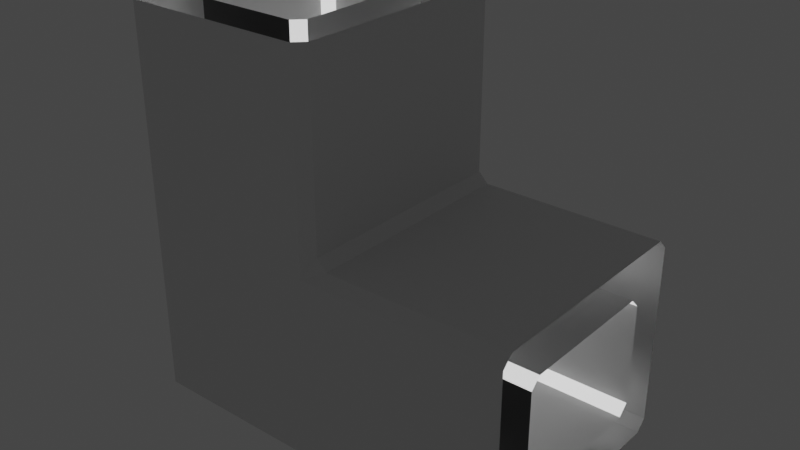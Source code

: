 # Source: HallwayTurn.blend  (saved by Blender 3.4.6; exported with 4.5.12 LTS)
import bpy
from mathutils import Matrix  # noqa: F401  (used for matrix-valued properties, if any)

bpy.ops.wm.read_factory_settings(use_empty=True)
scene = bpy.context.scene
scene.name = 'Scene'

# ---- collections
col_collection = bpy.data.collections.new('Collection'); scene.collection.children.link(col_collection)

# ---- materials (node trees are filled in below, after node groups)
mat_walls = bpy.data.materials.new('Walls')
mat_walls.use_transparent_shadow = False
mat_ground = bpy.data.materials.new('Ground')
mat_ground.use_transparent_shadow = False
mat_material_001 = bpy.data.materials.new('Material.001')
mat_material_001.use_transparent_shadow = False

# ---- material node trees
mat_walls.use_nodes = True; mat_walls.node_tree.nodes.clear()
_N = mat_walls.node_tree.nodes; _L = mat_walls.node_tree.links
n0 = _N.new('ShaderNodeBsdfPrincipled'); n0.name = 'Principled BSDF'; n0.location = (10, 300)
n0.distribution = 'GGX'
n0.subsurface_method = 'BURLEY'
n0.inputs[3].default_value = 1.45
n0.inputs[27].default_value = (0.0, 0.0, 0.0, 1.0)
n0.inputs[28].default_value = 1.0
n1 = _N.new('ShaderNodeOutputMaterial'); n1.name = 'Material Output'; n1.location = (300, 300)
_L.new(n0.outputs[0], n1.inputs[0])
n1.is_active_output = True
mat_ground.use_nodes = True; mat_ground.node_tree.nodes.clear()
_N = mat_ground.node_tree.nodes; _L = mat_ground.node_tree.links
n0 = _N.new('ShaderNodeBsdfPrincipled'); n0.name = 'Principled BSDF'; n0.location = (10, 300)
n0.distribution = 'GGX'
n0.subsurface_method = 'BURLEY'
n0.inputs[0].default_value = (0.056, 0.056, 0.056, 1.0)
n0.inputs[3].default_value = 1.45
n0.inputs[27].default_value = (0.0, 0.0, 0.0, 1.0)
n0.inputs[28].default_value = 1.0
n1 = _N.new('ShaderNodeOutputMaterial'); n1.name = 'Material Output'; n1.location = (300, 300)
_L.new(n0.outputs[0], n1.inputs[0])
n1.is_active_output = True
mat_material_001.use_nodes = True; mat_material_001.node_tree.nodes.clear()
_N = mat_material_001.node_tree.nodes; _L = mat_material_001.node_tree.links
n0 = _N.new('ShaderNodeBsdfPrincipled'); n0.name = 'Principled BSDF'; n0.location = (10, 300)
n0.distribution = 'GGX'
n0.subsurface_method = 'BURLEY'
n0.inputs[0].default_value = (1.0, 1.0, 1.0, 1.0)
n0.inputs[3].default_value = 1.45
n0.inputs[28].default_value = 1.0
n1 = _N.new('ShaderNodeOutputMaterial'); n1.name = 'Material Output'; n1.location = (300, 300)
_L.new(n0.outputs[0], n1.inputs[0])
n1.is_active_output = True

# ---- world
world_world = bpy.data.worlds.new('World'); scene.world = world_world
world_world.use_nodes = True; world_world.node_tree.nodes.clear()
_N = world_world.node_tree.nodes; _L = world_world.node_tree.links
n0 = _N.new('ShaderNodeOutputWorld'); n0.name = 'World Output'; n0.location = (300, 300)
n1 = _N.new('ShaderNodeBackground'); n1.name = 'Background'; n1.location = (10, 300)
n1.inputs[0].default_value = (0.05088, 0.05088, 0.05088, 1.0)
_L.new(n1.outputs[0], n0.inputs[0])
n0.is_active_output = True
world_world.color = (0.05088, 0.05088, 0.05088)
world_world.use_sun_shadow = False
world_world.sun_shadow_jitter_overblur = 0.0

# ---- meshes
me_cube_004 = bpy.data.meshes.new('Cube.004')
me_cube_004.from_pydata([(-2.5, 0.5, -0.5), (-1.5, -0.5, -0.5), (0.5, 1.5, -2.5), (-2.5, 0.5, 0.5), (-1.5, -0.5, 0.5), (0.5, 2.5, -2.5), (-1.5, -0.5, -1.5), (-2.5, 0.5, -1.5), (2.5, 1.5, -2.5), (-1.5, 0.5, -2.5), (2.5, 2.5, -2.5), (-1.5, -0.5, 1.5), (-2.5, 0.5, 1.5), (-1.5, -0.5, 2.5), (-2.5, 0.5, 2.5), (-2.5, 1.5, -0.5), (2.5, 2.5, 1.5), (2.5, 1.5, 1.5), (-2.5, 1.5, 0.5), (-2.5, 1.5, -1.5), (0.5, 0.5, 0.5), (-1.5, 1.5, -2.5), (0.5, -0.5, 2.5), (-2.5, 1.5, 1.5), (-1.5, 1.5, 2.5), (-2.5, 1.5, 2.5), (-2.5, 2.5, -0.5), (0.5, -0.5, 1.5), (-2.5, 2.5, 0.5), (-2.5, 2.5, -1.5), (-1.5, 2.5, -2.5), (0.5, 0.5, -2.5), (-2.5, 2.5, 1.5), (-1.5, 2.5, 2.5), (-2.5, 2.5, 2.5), (-2.5, 3.5, -0.5), (0.5, -0.5, -1.5), (-2.5, 3.5, 0.5), (-2.5, 3.5, -1.5), (-1.5, 3.5, -2.5), (0.5, 0.5, 2.5), (-2.5, 3.5, 1.5), (-1.5, 3.5, 2.5), (-2.5, 3.5, 2.5), (-2.5, 4.5, -0.5), (0.5, -0.5, 0.5), (-2.5, 4.5, 0.5), (-2.5, 4.5, -1.5), (0.5, -0.5, -0.5), (-1.5, 4.5, -2.5), (-2.5, 4.5, 1.5), (-2.5, 4.5, 2.5), (-1.5, 5.5, -0.5), (-1.5, 5.5, 0.5), (-1.5, 5.5, -1.5), (-1.5, 5.5, 1.5), (-1.5, 5.5, 2.5), (1.5, -0.5, -0.5), (-0.5, -0.5, -0.5), (-0.5, -0.5, 0.5), (-0.5, 0.5, 2.5), (0.5, 1.5, -1.5), (1.5, -0.5, -1.5), (-0.5, -0.5, -1.5), (-0.5, 0.5, -2.5), (-0.5, -0.5, 1.5), (-0.5, -0.5, 2.5), (-1.5, 2.5, 0.5), (1.5, -0.5, 0.5), (1.5, -0.5, 1.5), (-0.5, 2.5, -2.5), (-0.5, 1.5, -2.5), (1.5, -0.5, 2.5), (-0.5, 3.5, -2.5), (1.5, 2.5, 2.5), (1.5, 2.5, -2.5), (1.5, 1.5, 2.5), (-1.5, 1.5, 0.5), (-0.5, 4.5, 2.5), (1.5, 1.5, -2.5), (1.5, 0.5, -2.5), (-0.5, 5.5, 2.5), (-0.5, 4.5, -2.5), (-0.5, 5.5, -0.5), (-0.5, 5.5, 0.5), (-0.5, 5.5, -1.5), (-0.5, 5.5, 1.5), (2.5, -0.5, 1.5), (0.5, 3.5, -2.5), (2.5, 0.5, -2.5), (2.5, -0.5, -1.5), (0.5, 4.5, 2.5), (2.5, 0.5, 0.5), (2.5, -0.5, 0.5), (0.5, 5.5, 2.5), (2.5, -0.5, -0.5), (0.5, 4.5, -2.5), (2.5, 0.5, -0.5), (0.5, 5.5, -0.5), (0.5, 5.5, 0.5), (0.5, 5.5, -1.5), (0.5, 5.5, 1.5), (1.5, 3.5, -2.5), (1.5, 3.5, 2.5), (1.5, 5.5, 2.5), (1.5, 4.5, -2.5), (1.5, 5.5, -0.5), (1.5, 5.5, 0.5), (1.5, 5.5, -1.5), (1.5, 5.5, 1.5), (2.5, 1.5, -1.5), (2.5, 3.5, -2.5), (2.5, 2.5, -1.5), (2.5, 3.5, -1.5), (2.5, 3.5, 1.5), (2.5, 4.5, -0.5), (2.5, 4.5, 0.5), (2.5, 4.5, -2.5), (2.5, 5.5, -0.5), (2.5, 5.5, 0.5), (2.5, 5.5, -1.5), (2.5, 5.5, 1.5), (-1.5, 1.5, 1.5), (-1.5, 2.5, 1.5), (0.5, 0.5, -0.5), (0.5, 0.5, 1.5), (-1.5, 1.5, -0.5), (-0.5, 0.5, 1.5), (-1.5, 3.5, 1.5), (-0.5, 4.5, 1.5), (-1.5, 2.5, -0.5), (0.5, 4.5, 1.5), (0.5, 2.5, -1.5), (-0.5, 0.5, 0.5), (-1.5, 3.5, 0.5), (-0.5, 4.5, 0.5), (1.5, 0.5, 0.5), (0.5, 4.5, 0.5), (1.5, 4.5, 0.5), (-0.5, 0.5, -0.5), (-1.5, 3.5, -0.5), (-0.5, 4.5, -0.5), (1.5, 0.5, -0.5), (0.5, 4.5, -0.5), (1.5, 4.5, -0.5), (-0.5, 1.5, -1.5), (-0.5, 3.5, -1.5), (-0.5, 2.5, -1.5), (1.5, 1.5, -1.5), (1.5, 2.5, -1.5), (0.5, 3.5, -1.5), (1.5, 3.5, -1.5), (-2.5, 1.5, 3.5), (-2.5, 0.5, 3.5), (-1.5, 1.5, 3.5), (-1.5, -0.5, 3.5), (-1.5, 2.5, 3.5), (0.5, 0.5, 3.5), (0.5, -0.5, 3.5), (2.5, 2.5, 3.5), (2.5, 1.5, 3.5), (2.5, 0.5, 3.5), (-2.5, 2.5, 3.5), (-2.5, 4.5, 3.5), (-2.5, 3.5, 3.5), (-0.5, 0.5, 3.5), (-1.5, 5.5, 3.5), (-0.5, 5.5, 3.5), (-1.5, 3.5, 3.5), (-0.5, 4.5, 3.5), (-0.5, -0.5, 3.5), (1.5, 1.5, 3.5), (1.5, -0.5, 3.5), (1.5, 2.5, 3.5), (0.5, 5.5, 3.5), (0.5, 4.5, 3.5), (1.5, 5.5, 3.5), (2.5, 4.5, 3.5), (1.5, 3.5, 3.5), (2.5, 3.5, 3.5), (-2.5, 1.5, 4.5), (-2.5, 0.5, 4.5), (-1.5, 1.5, 4.5), (-1.5, -0.5, 4.5), (-1.5, 2.5, 4.5), (0.5, 0.5, 4.5), (0.5, -0.5, 4.5), (2.5, 2.5, 4.5), (2.5, 1.5, 4.5), (2.5, 0.5, 4.5), (-2.5, 2.5, 4.5), (-2.5, 4.5, 4.5), (-2.5, 3.5, 4.5), (-0.5, 0.5, 4.5), (-1.5, 5.5, 4.5), (-0.5, 5.5, 4.5), (-1.5, 3.5, 4.5), (-0.5, 4.5, 4.5), (-0.5, -0.5, 4.5), (1.5, 1.5, 4.5), (1.5, -0.5, 4.5), (1.5, 2.5, 4.5), (0.5, 5.5, 4.5), (0.5, 4.5, 4.5), (1.5, 5.5, 4.5), (2.5, 4.5, 4.5), (1.5, 3.5, 4.5), (2.5, 3.5, 4.5), (-2.5, 1.5, 5.5), (-2.5, 0.5, 5.5), (-1.5, 1.5, 5.5), (-1.5, -0.5, 5.5), (-1.5, 2.5, 5.5), (0.5, 0.5, 5.5), (0.5, -0.5, 5.5), (2.5, 2.5, 5.5), (2.5, 1.5, 5.5), (2.5, 0.5, 5.5), (-2.5, 2.5, 5.5), (-2.5, 4.5, 5.5), (-2.5, 3.5, 5.5), (-0.5, 0.5, 5.5), (-1.5, 5.5, 5.5), (-0.5, 5.5, 5.5), (-1.5, 3.5, 5.5), (-0.5, 4.5, 5.5), (-0.5, -0.5, 5.5), (1.5, 1.5, 5.5), (1.5, -0.5, 5.5), (1.5, 2.5, 5.5), (0.5, 5.5, 5.5), (0.5, 4.5, 5.5), (1.5, 5.5, 5.5), (2.5, 4.5, 5.5), (1.5, 3.5, 5.5), (2.5, 3.5, 5.5), (-2.5, 1.5, 6.5), (-2.5, 0.5, 6.5), (-1.5, 1.5, 6.5), (-1.5, -0.5, 6.5), (-1.5, 2.5, 6.5), (0.5, 0.5, 6.5), (0.5, -0.5, 6.5), (2.5, 2.5, 6.5), (2.5, 1.5, 6.5), (2.5, 0.5, 6.5), (-2.5, 2.5, 6.5), (-2.5, 4.5, 6.5), (-2.5, 3.5, 6.5), (-0.5, 0.5, 6.5), (-1.5, 5.5, 6.5), (-0.5, 5.5, 6.5), (-1.5, 3.5, 6.5), (-0.5, 4.5, 6.5), (-0.5, -0.5, 6.5), (1.5, 1.5, 6.5), (1.5, -0.5, 6.5), (1.5, 2.5, 6.5), (0.5, 5.5, 6.5), (0.5, 4.5, 6.5), (1.5, 5.5, 6.5), (2.5, 4.5, 6.5), (1.5, 3.5, 6.5), (2.5, 3.5, 6.5), (3.5, 1.5, -1.5), (3.5, 0.5, -2.5), (3.5, 1.5, -2.5), (3.5, 1.5, 1.5), (3.5, 1.5, 2.5), (3.5, 2.5, -2.5), (3.5, 2.5, 1.5), (3.5, 2.5, 2.5), (3.5, -0.5, 1.5), (3.5, 0.5, 2.5), (3.5, -0.5, 0.5), (3.5, 0.5, 0.5), (3.5, -0.5, -1.5), (3.5, -0.5, -0.5), (3.5, 0.5, -0.5), (3.5, 3.5, -2.5), (3.5, 2.5, -1.5), (3.5, 3.5, -1.5), (3.5, 3.5, 2.5), (3.5, 4.5, 2.5), (3.5, 3.5, 1.5), (3.5, 4.5, -0.5), (3.5, 4.5, 0.5), (3.5, 4.5, -2.5), (3.5, 5.5, -0.5), (3.5, 5.5, 0.5), (3.5, 5.5, -1.5), (3.5, 5.5, 1.5), (4.5, 1.5, -1.5), (4.5, 0.5, -2.5), (4.5, 1.5, -2.5), (4.5, 1.5, 1.5), (4.5, 1.5, 2.5), (4.5, 2.5, -2.5), (4.5, 2.5, 1.5), (4.5, 2.5, 2.5), (4.5, -0.5, 1.5), (4.5, 0.5, 2.5), (4.5, -0.5, 0.5), (4.5, 0.5, 0.5), (4.5, -0.5, -1.5), (4.5, -0.5, -0.5), (4.5, 0.5, -0.5), (4.5, 3.5, -2.5), (4.5, 2.5, -1.5), (4.5, 3.5, -1.5), (4.5, 3.5, 2.5), (4.5, 4.5, 2.5), (4.5, 3.5, 1.5), (4.5, 4.5, -0.5), (4.5, 4.5, 0.5), (4.5, 4.5, -2.5), (4.5, 5.5, -0.5), (4.5, 5.5, 0.5), (4.5, 5.5, -1.5), (4.5, 5.5, 1.5), (5.5, 1.5, -1.5), (5.5, 0.5, -2.5), (5.5, 1.5, -2.5), (5.5, 1.5, 1.5), (5.5, 1.5, 2.5), (5.5, 2.5, -2.5), (5.5, 2.5, 1.5), (5.5, 2.5, 2.5), (5.5, -0.5, 1.5), (5.5, 0.5, 2.5), (5.5, -0.5, 0.5), (5.5, 0.5, 0.5), (5.5, -0.5, -1.5), (5.5, -0.5, -0.5), (5.5, 0.5, -0.5), (5.5, 3.5, -2.5), (5.5, 2.5, -1.5), (5.5, 3.5, -1.5), (5.5, 3.5, 2.5), (5.5, 4.5, 2.5), (5.5, 3.5, 1.5), (5.5, 4.5, -0.5), (5.5, 4.5, 0.5), (5.5, 4.5, -2.5), (5.5, 5.5, -0.5), (5.5, 5.5, 0.5), (5.5, 5.5, -1.5), (5.5, 5.5, 1.5), (6.5, 1.5, -1.5), (6.5, 0.5, -2.5), (6.5, 1.5, -2.5), (6.5, 1.5, 1.5), (6.5, 1.5, 2.5), (6.5, 2.5, -2.5), (6.5, 2.5, 1.5), (6.5, 2.5, 2.5), (6.5, -0.5, 1.5), (6.5, 0.5, 2.5), (6.5, -0.5, 0.5), (6.5, 0.5, 0.5), (6.5, -0.5, -1.5), (6.5, -0.5, -0.5), (6.5, 0.5, -0.5), (6.5, 3.5, -2.5), (6.5, 2.5, -1.5), (6.5, 3.5, -1.5), (6.5, 3.5, 2.5), (6.5, 4.5, 2.5), (6.5, 3.5, 1.5), (6.5, 4.5, -0.5), (6.5, 4.5, 0.5), (6.5, 4.5, -2.5), (6.5, 5.5, -0.5), (6.5, 5.5, 0.5), (6.5, 5.5, -1.5), (6.5, 5.5, 1.5), (-2.5, -0.25, -0.5), (-2.25, -0.5, -0.5), (-2.25, -0.5, 0.5), (-2.5, -0.25, 0.5), (-2.5, -0.25, -1.5), (-2.25, -0.5, -1.5), (-1.5, -0.25, -2.5), (-1.5, -0.5, -2.25), (-2.25, -0.5, -2.25), (-2.5, -0.25, -2.25), (-2.25, -0.25, -2.5), (-2.5, 0.5, -2.25), (-2.25, 0.5, -2.5), (-2.25, -0.5, 1.5), (-2.5, -0.25, 1.5), (-1.5, 0.75, 2.5), (-1.25, 0.5, 2.5), (-2.25, -0.5, 2.5), (-2.5, -0.25, 2.5), (-2.25, 1.5, -2.5), (-2.5, 1.5, -2.25), (0.5, -0.25, -2.5), (0.5, -0.5, -2.25), (-2.5, 2.5, -2.25), (-2.25, 2.5, -2.5), (0.5, 0.5, -1.25), (0.5, 0.75, -1.5), (-2.5, 3.5, -2.25), (-2.25, 3.5, -2.5), (2.75, 2.5, 2.5), (2.5, 2.5, 2.75), (-2.5, 4.5, -2.25), (-2.25, 4.5, -2.5), (2.75, -0.25, 2.5), (2.5, -0.25, 2.75), (2.25, -0.5, 2.25), (-1.25, 4.5, 2.5), (-1.5, 4.25, 2.5), (-2.25, 5.5, -0.5), (-2.5, 5.25, -0.5), (-2.5, 5.25, 0.5), (-2.25, 5.5, 0.5), (-2.25, 5.5, -1.5), (-2.5, 5.25, -1.5), (-2.25, 5.25, -2.5), (-2.5, 5.25, -2.25), (-2.25, 5.5, -2.25), (-1.5, 5.25, -2.5), (-1.5, 5.5, -2.25), (-2.5, 5.25, 1.5), (-2.25, 5.5, 1.5), (-2.25, 5.5, 2.5), (-2.5, 5.25, 2.5), (1.5, -0.25, -2.5), (1.5, -0.5, -2.25), (-0.5, -0.25, -2.5), (-0.5, -0.5, -2.25), (1.5, 0.75, 2.5), (1.25, 0.5, 2.5), (-0.5, 5.5, -2.25), (-0.5, 5.25, -2.5), (2.5, 0.75, 1.5), (2.5, 0.5, 1.25), (2.5, -0.25, -2.5), (2.5, -0.5, -2.25), (2.5, 0.75, -1.5), (2.5, 0.5, -1.25), (2.5, 1.5, 2.75), (2.75, 1.5, 2.5), (-1.25, 0.5, 0.5), (-1.5, 0.75, 0.5), (2.75, 0.5, 2.5), (2.5, 0.5, 2.75), (0.5, 5.5, -2.25), (0.5, 5.25, -2.5), (1.25, 4.5, 2.5), (1.5, 4.25, 2.5), (1.5, 5.5, -2.25), (1.5, 5.25, -2.5), (2.5, 3.5, 2.75), (2.75, 3.5, 2.5), (2.75, 4.5, 2.5), (2.5, 4.5, 2.75), (2.75, 5.25, 2.5), (2.25, 5.5, 2.25), (2.5, 5.25, 2.75), (2.5, 4.5, -1.25), (2.5, 4.25, -1.5), (2.5, 4.25, 1.5), (2.5, 4.5, 1.25), (2.5, 5.5, -2.25), (2.5, 5.25, -2.5), (-1.25, 0.5, 1.5), (-1.5, 0.75, 1.5), (-1.25, 0.5, -0.5), (-1.5, 0.75, -0.5), (-1.5, 4.25, 1.5), (-1.25, 4.5, 1.5), (1.5, 0.75, 1.75), (1.75, 0.75, 1.5), (1.25, 0.5, 1.25), (1.5, 1.5, 1.75), (1.75, 1.5, 1.5), (1.5, 2.5, 1.75), (1.75, 2.5, 1.5), (1.5, 4.25, 1.75), (1.25, 4.5, 1.25), (1.75, 4.25, 1.5), (1.75, 3.5, 1.5), (1.5, 3.5, 1.75), (-1.5, 4.25, 0.5), (-1.25, 4.5, 0.5), (-1.25, 2.5, -1.5), (-1.5, 2.5, -1.25), (-1.5, 1.5, -1.25), (-1.25, 1.5, -1.5), (-1.25, 0.75, -1.5), (-1.5, 0.75, -1.25), (-1.25, 0.5, -1.25), (-1.5, 4.25, -0.5), (-1.25, 4.5, -0.5), (-0.5, 0.5, -1.25), (-0.5, 0.75, -1.5), (-1.5, 3.5, -1.25), (-1.25, 3.5, -1.5), (-1.25, 4.5, -1.25), (-1.5, 4.25, -1.25), (-1.25, 4.25, -1.5), (-0.5, 4.25, -1.5), (-0.5, 4.5, -1.25), (1.5, 0.75, -1.5), (1.5, 0.5, -1.25), (0.5, 4.25, -1.5), (0.5, 4.5, -1.25), (1.5, 4.5, -1.25), (1.5, 4.25, -1.5), (-1.25, 0.5, 3.5), (-1.5, 0.75, 3.5), (-2.25, -0.5, 3.5), (-2.5, -0.25, 3.5), (2.5, -0.25, 3.5), (2.25, -0.5, 3.5), (-1.25, 4.5, 3.5), (-1.5, 4.25, 3.5), (-2.5, 5.25, 3.5), (-2.25, 5.5, 3.5), (1.25, 0.5, 3.5), (1.5, 0.75, 3.5), (1.5, 4.25, 3.5), (1.25, 4.5, 3.5), (2.5, 5.25, 3.5), (2.25, 5.5, 3.5), (-1.5, 0.75, 4.5), (-1.25, 0.5, 4.5), (-2.25, -0.5, 4.5), (-2.5, -0.25, 4.5), (2.25, -0.5, 4.5), (2.5, -0.25, 4.5), (-1.25, 4.5, 4.5), (-1.5, 4.25, 4.5), (-2.5, 5.25, 4.5), (-2.25, 5.5, 4.5), (1.25, 0.5, 4.5), (1.5, 0.75, 4.5), (1.25, 4.5, 4.5), (1.5, 4.25, 4.5), (2.25, 5.5, 4.5), (2.5, 5.25, 4.5), (-1.5, 0.75, 5.5), (-1.25, 0.5, 5.5), (-2.5, -0.25, 5.5), (-2.25, -0.5, 5.5), (2.5, -0.25, 5.5), (2.25, -0.5, 5.5), (-1.5, 4.25, 5.5), (-1.25, 4.5, 5.5), (-2.5, 5.25, 5.5), (-2.25, 5.5, 5.5), (1.25, 0.5, 5.5), (1.5, 0.75, 5.5), (1.5, 4.25, 5.5), (1.25, 4.5, 5.5), (2.5, 5.25, 5.5), (2.25, 5.5, 5.5), (-1.5, 0.75, 6.5), (-1.25, 0.5, 6.5), (-2.25, -0.5, 6.5), (-2.5, -0.25, 6.5), (2.25, -0.5, 6.5), (2.5, -0.25, 6.5), (-1.25, 4.5, 6.5), (-1.5, 4.25, 6.5), (-2.25, 5.5, 6.5), (-2.5, 5.25, 6.5), (1.5, 0.75, 6.5), (1.25, 0.5, 6.5), (1.5, 4.25, 6.5), (1.25, 4.5, 6.5), (2.25, 5.5, 6.5), (2.5, 5.25, 6.5), (-2.5, 1.5, 7.25), (-2.5, 0.5, 7.25), (-1.5, 0.75, 7.25), (-1.25, 0.5, 7.25), (-1.5, 1.5, 7.25), (-1.5, -0.5, 7.25), (-2.25, -0.5, 7.25), (-2.5, -0.25, 7.25), (-1.5, 2.5, 7.25), (0.5, 0.5, 7.25), (0.5, -0.5, 7.25), (2.5, 2.5, 7.25), (2.5, 1.5, 7.25), (2.5, 0.5, 7.25), (2.25, -0.5, 7.25), (2.5, -0.25, 7.25), (-2.5, 2.5, 7.25), (-2.5, 4.5, 7.25), (-2.5, 3.5, 7.25), (-0.5, 0.5, 7.25), (-1.5, 5.5, 7.25), (-0.5, 5.5, 7.25), (-1.5, 3.5, 7.25), (-1.5, 4.25, 7.25), (-1.25, 4.5, 7.25), (-0.5, 4.5, 7.25), (-0.5, -0.5, 7.25), (-2.25, 5.5, 7.25), (-2.5, 5.25, 7.25), (1.25, 0.5, 7.25), (1.5, 0.75, 7.25), (1.5, 1.5, 7.25), (1.5, -0.5, 7.25), (1.5, 2.5, 7.25), (0.5, 5.5, 7.25), (0.5, 4.5, 7.25), (1.5, 5.5, 7.25), (1.5, 4.25, 7.25), (1.25, 4.5, 7.25), (2.5, 5.25, 7.25), (2.25, 5.5, 7.25), (2.5, 4.5, 7.25), (1.5, 3.5, 7.25), (2.5, 3.5, 7.25), (3.5, 0.5, -1.25), (3.5, 0.75, -1.5), (3.5, -0.5, 2.25), (3.5, -0.25, 2.5), (3.5, 0.75, 1.5), (3.5, 0.5, 1.25), (3.5, -0.25, -2.5), (3.5, -0.5, -2.25), (3.5, 5.25, 2.5), (3.5, 5.5, 2.25), (3.5, 4.25, -1.5), (3.5, 4.5, -1.25), (3.5, 4.5, 1.25), (3.5, 4.25, 1.5), (3.5, 5.5, -2.25), (3.5, 5.25, -2.5), (4.5, 0.5, -1.25), (4.5, 0.75, -1.5), (4.5, -0.25, 2.5), (4.5, -0.5, 2.25), (4.5, 0.5, 1.25), (4.5, 0.75, 1.5), (4.5, -0.25, -2.5), (4.5, -0.5, -2.25), (4.5, 5.5, 2.25), (4.5, 5.25, 2.5), (4.5, 4.25, -1.5), (4.5, 4.5, -1.25), (4.5, 4.5, 1.25), (4.5, 4.25, 1.5), (4.5, 5.25, -2.5), (4.5, 5.5, -2.25), (5.5, 0.75, -1.5), (5.5, 0.5, -1.25), (5.5, -0.5, 2.25), (5.5, -0.25, 2.5), (5.5, 0.75, 1.5), (5.5, 0.5, 1.25), (5.5, -0.25, -2.5), (5.5, -0.5, -2.25), (5.5, 5.25, 2.5), (5.5, 5.5, 2.25), (5.5, 4.25, -1.5), (5.5, 4.5, -1.25), (5.5, 4.5, 1.25), (5.5, 4.25, 1.5), (5.5, 5.5, -2.25), (5.5, 5.25, -2.5), (6.5, 0.5, -1.25), (6.5, 0.75, -1.5), (6.5, -0.5, 2.25), (6.5, -0.25, 2.5), (6.5, 0.75, 1.5), (6.5, 0.5, 1.25), (6.5, -0.5, -2.25), (6.5, -0.25, -2.5), (6.5, 5.25, 2.5), (6.5, 5.5, 2.25), (6.5, 4.5, -1.25), (6.5, 4.25, -1.5), (6.5, 4.25, 1.5), (6.5, 4.5, 1.25), (6.5, 5.5, -2.25), (6.5, 5.25, -2.5), (7.25, 1.5, -1.5), (7.25, 0.5, -1.25), (7.25, 0.75, -1.5), (7.25, 0.5, -2.5), (7.25, 1.5, -2.5), (7.25, 1.5, 1.5), (7.25, 1.5, 2.5), (7.25, 2.5, -2.5), (7.25, 2.5, 1.5), (7.25, 2.5, 2.5), (7.25, -0.5, 2.25), (7.25, -0.25, 2.5), (7.25, -0.5, 1.5), (7.25, 0.5, 1.25), (7.25, 0.75, 1.5), (7.25, 0.5, 2.5), (7.25, -0.5, 0.5), (7.25, 0.5, 0.5), (7.25, -0.5, -1.5), (7.25, -0.25, -2.5), (7.25, -0.5, -2.25), (7.25, -0.5, -0.5), (7.25, 0.5, -0.5), (7.25, 3.5, -2.5), (7.25, 2.5, -1.5), (7.25, 3.5, -1.5), (7.25, 3.5, 2.5), (7.25, 4.5, 2.5), (7.25, 3.5, 1.5), (7.25, 4.5, -0.5), (7.25, 4.5, 0.5), (7.25, 5.25, 2.5), (7.25, 5.5, 2.25), (7.25, 4.25, -1.5), (7.25, 4.5, -1.25), (7.25, 4.5, -2.5), (7.25, 4.25, 1.5), (7.25, 4.5, 1.25), (7.25, 5.5, -0.5), (7.25, 5.5, 0.5), (7.25, 5.5, -1.5), (7.25, 5.5, -2.25), (7.25, 5.25, -2.5), (7.25, 5.5, 1.5)], [], [(17, 16, 270, 267), (117, 467, 635, 287), (378, 4, 11, 389), (376, 0, 7, 380), (3, 12, 23, 18), (444, 447, 273, 268), (1, 4, 378, 377), (406, 455, 179, 159), (379, 3, 0, 376), (382, 9, 64, 431), (386, 388, 9, 382), (0, 3, 18, 15), (380, 7, 387, 385), (16, 114, 284, 270), (6, 381, 384, 383), (3, 379, 390, 12), (78, 412, 473, 129), (435, 85, 100, 449), (391, 24, 154, 513), (12, 390, 394, 14), (7, 0, 15, 19), (89, 8, 266, 265), (413, 42, 128, 472), (6, 383, 432, 63), (453, 108, 120, 466), (396, 19, 29, 399), (52, 53, 84, 83), (55, 426, 427, 56), (387, 7, 19, 396), (12, 14, 25, 23), (389, 11, 13, 393), (39, 49, 82, 73), (434, 40, 157, 522), (72, 69, 87, 411), (429, 80, 89, 439), (55, 56, 81, 86), (124, 142, 507, 401), (26, 28, 37, 35), (23, 25, 34, 32), (33, 24, 122, 123), (18, 23, 32, 28), (36, 398, 430, 62), (19, 15, 26, 29), (74, 76, 171, 173), (15, 18, 28, 26), (60, 40, 125, 127), (54, 52, 83, 85), (403, 38, 47, 407), (35, 37, 46, 44), (47, 44, 415, 419), (1, 6, 63, 58), (32, 34, 43, 41), (13, 11, 65, 66), (28, 32, 41, 37), (30, 400, 404, 39), (29, 26, 35, 38), (459, 457, 283, 628), (4, 1, 58, 59), (407, 47, 419, 421), (414, 52, 54, 418), (34, 25, 152, 162), (44, 46, 416, 415), (21, 30, 70, 71), (11, 4, 59, 65), (41, 43, 51, 50), (53, 55, 86, 84), (37, 41, 50, 46), (443, 406, 159, 160), (38, 35, 44, 47), (53, 52, 414, 417), (53, 417, 426, 55), (49, 423, 436, 82), (46, 50, 425, 416), (50, 51, 428, 425), (9, 21, 71, 64), (424, 54, 85, 435), (9, 388, 395, 21), (56, 427, 521, 166), (30, 39, 73, 70), (418, 54, 424, 422), (411, 87, 272, 622), (58, 63, 36, 48), (92, 438, 625, 275), (433, 76, 477, 474), (81, 56, 166, 167), (86, 81, 94, 101), (65, 59, 45, 27), (71, 70, 5, 2), (42, 413, 519, 168), (84, 86, 101, 99), (73, 82, 96, 88), (412, 78, 169, 518), (82, 436, 450, 96), (64, 71, 2, 31), (85, 83, 98, 100), (42, 33, 123, 128), (83, 84, 99, 98), (397, 31, 80, 429), (478, 480, 16, 17), (66, 65, 27, 22), (59, 58, 48, 45), (399, 29, 38, 403), (70, 73, 88, 5), (480, 484, 114, 16), (43, 34, 162, 164), (452, 103, 178, 524), (428, 51, 163, 520), (431, 64, 31, 397), (101, 94, 104, 109), (63, 432, 398, 36), (2, 5, 75, 79), (40, 434, 476, 125), (99, 101, 109, 107), (103, 452, 481, 485), (31, 2, 79, 80), (88, 96, 105, 102), (96, 450, 454, 105), (45, 48, 57, 68), (100, 98, 106, 108), (27, 45, 68, 69), (98, 99, 107, 106), (48, 36, 62, 57), (91, 78, 129, 131), (22, 27, 69, 72), (5, 88, 102, 75), (75, 102, 111, 10), (451, 91, 131, 482), (457, 456, 282, 283), (25, 14, 153, 152), (24, 33, 156, 154), (121, 460, 629, 291), (72, 411, 517, 172), (57, 62, 90, 95), (13, 66, 170, 155), (107, 109, 121, 119), (102, 105, 117, 111), (76, 433, 523, 171), (105, 454, 467, 117), (79, 75, 10, 8), (68, 57, 95, 93), (108, 106, 118, 120), (40, 60, 165, 157), (106, 107, 119, 118), (69, 68, 93, 87), (22, 72, 172, 158), (62, 430, 440, 90), (80, 79, 8, 89), (120, 118, 288, 290), (95, 90, 276, 277), (118, 119, 289, 288), (455, 458, 177, 179), (511, 151, 113, 463), (110, 441, 621, 264), (442, 97, 278, 620), (507, 142, 97, 442), (149, 148, 110, 112), (466, 120, 290, 634), (439, 89, 265, 626), (112, 110, 264, 280), (111, 117, 287, 279), (131, 129, 135, 137), (468, 127, 133, 445), (486, 134, 140, 495), (125, 476, 136, 20), (151, 149, 112, 113), (465, 116, 286, 632), (129, 473, 487, 135), (445, 133, 139, 470), (463, 113, 281, 630), (76, 74, 479, 477), (128, 123, 67, 134), (127, 125, 20, 133), (60, 392, 512, 165), (24, 391, 469, 122), (133, 20, 124, 139), (138, 144, 115, 116), (137, 135, 141, 143), (138, 137, 143, 144), (67, 77, 126, 130), (488, 491, 145, 147), (114, 464, 633, 284), (482, 138, 116, 465), (122, 469, 446, 77), (135, 487, 496, 141), (449, 100, 108, 453), (482, 131, 137, 138), (74, 103, 485, 479), (123, 122, 77, 67), (61, 402, 506, 148), (90, 440, 627, 276), (504, 146, 150, 508), (508, 150, 151, 511), (503, 500, 146, 504), (437, 17, 267, 624), (142, 136, 92, 97), (500, 488, 147, 146), (141, 496, 501, 505), (470, 139, 497, 494), (472, 128, 134, 486), (148, 506, 441, 110), (134, 67, 130, 140), (20, 136, 142, 124), (495, 140, 499, 502), (130, 126, 490, 489), (143, 141, 505, 509), (140, 130, 489, 499), (144, 143, 509, 510), (139, 124, 401, 497), (147, 145, 61, 132), (146, 147, 132, 150), (132, 61, 148, 149), (513, 154, 182, 528), (39, 404, 408, 49), (150, 132, 149, 151), (491, 492, 498, 145), (145, 498, 402, 61), (177, 526, 543, 205), (520, 163, 191, 536), (174, 167, 195, 202), (153, 515, 531, 181), (518, 169, 197, 534), (173, 171, 199, 201), (528, 182, 210, 544), (167, 166, 194, 195), (165, 512, 529, 193), (514, 155, 183, 530), (152, 153, 181, 180), (158, 172, 200, 186), (163, 164, 192, 191), (527, 176, 204, 542), (522, 157, 185, 538), (162, 152, 180, 190), (159, 179, 207, 187), (171, 523, 539, 199), (456, 405, 271, 282), (49, 408, 420, 423), (109, 104, 460, 121), (447, 409, 623, 273), (392, 60, 127, 468), (14, 394, 515, 153), (77, 446, 471, 126), (91, 451, 525, 175), (94, 81, 167, 174), (460, 104, 176, 527), (21, 395, 400, 30), (78, 91, 175, 169), (33, 42, 168, 156), (51, 43, 164, 163), (103, 74, 173, 178), (104, 94, 174, 176), (393, 13, 155, 514), (66, 22, 158, 170), (191, 192, 220, 219), (544, 210, 238, 560), (538, 185, 213, 554), (190, 180, 208, 218), (187, 207, 235, 215), (199, 539, 555, 227), (541, 206, 234, 556), (207, 205, 233, 235), (542, 204, 232, 559), (200, 532, 549, 228), (204, 202, 230, 232), (188, 187, 215, 216), (194, 537, 553, 222), (189, 188, 216, 217), (196, 535, 550, 224), (192, 190, 218, 220), (198, 186, 214, 226), (183, 198, 226, 211), (169, 175, 203, 197), (178, 173, 201, 206), (516, 161, 189, 533), (157, 165, 193, 185), (156, 168, 196, 184), (154, 156, 184, 182), (155, 170, 198, 183), (170, 158, 186, 198), (164, 162, 190, 192), (168, 519, 535, 196), (161, 160, 188, 189), (166, 521, 537, 194), (160, 159, 187, 188), (176, 174, 202, 204), (172, 517, 532, 200), (524, 178, 206, 541), (179, 177, 205, 207), (175, 525, 540, 203), (224, 550, 567, 252), (220, 218, 246, 248), (226, 214, 242, 254), (211, 226, 254, 239), (210, 212, 240, 238), (212, 224, 252, 240), (213, 221, 249, 241), (548, 217, 245, 565), (234, 229, 257, 262), (225, 231, 259, 253), (559, 232, 260, 574), (552, 219, 247, 569), (230, 223, 251, 258), (209, 546, 563, 237), (551, 225, 253, 566), (229, 227, 255, 257), (233, 558, 575, 261), (223, 222, 250, 251), (186, 200, 228, 214), (180, 181, 209, 208), (530, 183, 211, 547), (193, 529, 545, 221), (195, 194, 222, 223), (205, 543, 558, 233), (201, 199, 227, 229), (534, 197, 225, 551), (181, 531, 546, 209), (202, 195, 223, 230), (536, 191, 219, 552), (203, 540, 557, 231), (197, 203, 231, 225), (206, 201, 229, 234), (533, 189, 217, 548), (185, 193, 221, 213), (184, 196, 224, 212), (182, 184, 212, 210), (566, 253, 601, 600), (262, 257, 609, 618), (246, 236, 576, 592), (249, 561, 579, 595), (562, 239, 581, 582), (244, 243, 587, 588), (574, 260, 612, 616), (571, 241, 585, 605), (236, 237, 577, 576), (245, 244, 588, 589), (255, 570, 606, 607), (259, 573, 614, 611), (264, 621, 637, 292), (572, 262, 618, 613), (256, 564, 590, 608), (217, 216, 244, 245), (222, 553, 568, 250), (216, 215, 243, 244), (232, 230, 258, 260), (228, 549, 564, 256), (556, 234, 262, 572), (235, 233, 261, 263), (231, 557, 573, 259), (227, 555, 570, 255), (215, 235, 263, 243), (218, 208, 236, 246), (554, 213, 241, 571), (560, 238, 580, 578), (219, 220, 248, 247), (214, 228, 256, 242), (208, 209, 237, 236), (547, 211, 239, 562), (221, 545, 561, 249), (258, 251, 597, 610), (238, 240, 584, 580), (240, 252, 598, 584), (251, 250, 596, 597), (254, 242, 586, 602), (253, 259, 611, 601), (263, 261, 617, 619), (248, 246, 592, 594), (243, 263, 619, 587), (237, 563, 583, 577), (569, 247, 593, 604), (261, 575, 615, 617), (257, 255, 607, 609), (260, 258, 610, 612), (565, 245, 589, 591), (241, 249, 595, 585), (239, 254, 602, 581), (242, 256, 608, 586), (247, 248, 594, 593), (252, 567, 599, 598), (250, 568, 603, 596), (287, 635, 650, 315), (268, 273, 301, 296), (270, 284, 312, 298), (267, 270, 298, 295), (290, 288, 316, 318), (266, 269, 297, 294), (288, 289, 317, 316), (622, 272, 300, 639), (283, 282, 310, 311), (632, 286, 314, 648), (277, 276, 304, 305), (634, 290, 318, 651), (628, 283, 311, 645), (280, 264, 292, 308), (265, 266, 294, 293), (279, 287, 315, 307), (626, 265, 293, 642), (620, 278, 306, 636), (405, 444, 268, 271), (410, 448, 161, 516), (119, 121, 291, 289), (113, 112, 280, 281), (448, 443, 160, 161), (115, 462, 631, 285), (116, 115, 285, 286), (126, 471, 493, 490), (458, 461, 526, 177), (97, 92, 275, 278), (144, 510, 462, 115), (8, 10, 269, 266), (475, 478, 17, 437), (93, 95, 277, 274), (87, 93, 274, 272), (10, 111, 279, 269), (484, 483, 464, 114), (136, 476, 438, 92), (651, 318, 346, 666), (319, 644, 661, 347), (308, 292, 320, 336), (293, 294, 322, 321), (307, 315, 343, 335), (642, 293, 321, 658), (636, 306, 334, 653), (312, 649, 665, 340), (297, 307, 335, 325), (641, 295, 323, 656), (304, 643, 659, 332), (648, 314, 342, 664), (300, 302, 330, 328), (646, 309, 337, 662), (303, 640, 657, 331), (320, 652, 669, 348), (302, 305, 333, 330), (314, 313, 341, 342), (271, 268, 296, 299), (282, 271, 299, 310), (289, 291, 319, 317), (273, 623, 638, 301), (281, 280, 308, 309), (278, 275, 303, 306), (285, 631, 647, 313), (286, 285, 313, 314), (274, 277, 305, 302), (292, 637, 652, 320), (275, 625, 640, 303), (291, 629, 644, 319), (272, 274, 302, 300), (630, 281, 309, 646), (276, 627, 643, 304), (624, 267, 295, 641), (269, 279, 307, 297), (284, 633, 649, 312), (330, 333, 361, 358), (342, 341, 369, 370), (341, 663, 678, 369), (334, 331, 359, 362), (337, 336, 364, 365), (329, 655, 671, 357), (345, 347, 375, 373), (338, 327, 355, 366), (327, 324, 352, 355), (348, 669, 686, 684), (324, 329, 357, 352), (326, 340, 368, 354), (323, 326, 354, 351), (346, 344, 372, 374), (322, 325, 353, 350), (344, 345, 373, 372), (654, 328, 356, 670), (339, 338, 366, 367), (305, 304, 332, 333), (313, 647, 663, 341), (311, 310, 338, 339), (639, 300, 328, 654), (316, 317, 345, 344), (294, 297, 325, 322), (318, 316, 344, 346), (295, 298, 326, 323), (298, 312, 340, 326), (296, 301, 329, 324), (315, 650, 667, 343), (299, 296, 324, 327), (310, 299, 327, 338), (317, 319, 347, 345), (301, 638, 655, 329), (309, 308, 336, 337), (306, 303, 331, 334), (645, 311, 339, 660), (366, 355, 693, 710), (355, 352, 690, 693), (373, 375, 727, 723), (374, 372, 722, 724), (670, 356, 696, 694), (681, 370, 714, 721), (363, 371, 719, 707), (682, 374, 724, 725), (676, 367, 711, 715), (350, 353, 691, 688), (675, 349, 687, 703), (668, 362, 706, 685), (368, 680, 720, 712), (666, 346, 374, 682), (331, 657, 673, 359), (347, 661, 677, 375), (328, 330, 358, 356), (662, 337, 365, 679), (332, 659, 674, 360), (656, 323, 351, 672), (325, 335, 363, 353), (340, 665, 680, 368), (653, 334, 362, 668), (658, 321, 349, 675), (335, 343, 371, 363), (321, 322, 350, 349), (336, 320, 348, 364), (660, 339, 367, 676), (343, 667, 683, 371), (333, 332, 360, 361), (664, 342, 370, 681), (356, 358, 700, 696), (349, 350, 688, 687), (358, 361, 705, 700), (351, 354, 692, 689), (354, 368, 712, 692), (370, 369, 713, 714), (365, 364, 708, 709), (372, 373, 723, 722), (353, 363, 707, 691), (371, 683, 726, 719), (352, 357, 699, 690), (357, 671, 695, 699), (367, 366, 710, 711), (361, 360, 702, 705), (369, 678, 718, 713), (362, 359, 701, 706), (364, 348, 684, 708), (359, 673, 697, 701), (375, 677, 716, 727), (679, 365, 709, 717), (360, 674, 704, 702), (672, 351, 689, 698), (384, 385, 386), (409, 410, 411), (420, 421, 422), (459, 460, 461), (474, 475, 476), (481, 482, 483), (492, 493, 494), (501, 502, 503), (377, 378, 379, 376), (376, 380, 381, 377), (383, 384, 386, 382), (385, 387, 388, 386), (384, 381, 380, 385), (378, 389, 390, 379), (434, 522, 523, 433), (389, 393, 394, 390), (396, 399, 400, 395), (406, 443, 444, 405), (387, 396, 395, 388), (399, 403, 404, 400), (448, 410, 409, 447), (428, 520, 521, 427), (392, 468, 469, 391), (452, 524, 525, 451), (403, 407, 408, 404), (424, 435, 436, 423), (417, 414, 415, 416), (419, 415, 414, 418), (422, 424, 423, 420), (418, 422, 421, 419), (426, 417, 416, 425), (427, 426, 425, 428), (407, 421, 420, 408), (382, 431, 432, 383), (473, 412, 413, 472), (450, 436, 435, 449), (398, 432, 431, 397), (447, 444, 443, 448), (631, 462, 463, 630), (397, 429, 430, 398), (476, 434, 433, 474), (481, 452, 451, 482), (454, 450, 449, 453), (467, 454, 453, 466), (440, 430, 429, 439), (442, 620, 621, 441), (456, 457, 458, 455), (465, 632, 633, 464), (455, 406, 405, 456), (457, 459, 461, 458), (439, 626, 627, 440), (474, 477, 478, 475), (480, 478, 477, 479), (487, 473, 472, 486), (446, 469, 468, 445), (485, 481, 483, 484), (484, 480, 479, 485), (489, 490, 491, 488), (492, 491, 490, 493), (511, 463, 462, 510), (496, 487, 486, 495), (471, 446, 445, 470), (482, 465, 464, 483), (475, 437, 438, 476), (501, 496, 495, 502), (493, 471, 470, 494), (441, 506, 507, 442), (498, 492, 494, 497), (500, 503, 502, 499), (505, 501, 503, 504), (499, 489, 488, 500), (509, 505, 504, 508), (497, 401, 402, 498), (510, 509, 508, 511), (401, 507, 506, 402), (513, 528, 529, 512), (527, 542, 543, 526), (522, 538, 539, 523), (520, 536, 537, 521), (412, 518, 519, 413), (517, 411, 410, 516), (526, 461, 460, 527), (512, 392, 391, 513), (515, 394, 393, 514), (541, 556, 557, 540), (553, 537, 536, 552), (533, 548, 549, 532), (518, 534, 535, 519), (531, 515, 514, 530), (540, 525, 524, 541), (516, 533, 532, 517), (573, 557, 556, 572), (563, 546, 547, 562), (551, 566, 567, 550), (575, 558, 559, 574), (555, 539, 538, 554), (542, 559, 558, 543), (528, 544, 545, 529), (534, 551, 550, 535), (546, 531, 530, 547), (574, 616, 615, 575), (569, 604, 603, 568), (606, 570, 571, 605), (572, 613, 614, 573), (590, 564, 565, 591), (548, 565, 564, 549), (568, 553, 552, 569), (570, 555, 554, 571), (544, 560, 561, 545), (560, 578, 579, 561), (566, 600, 599, 567), (583, 563, 562, 582), (647, 631, 630, 646), (632, 648, 649, 633), (626, 642, 643, 627), (620, 636, 637, 621), (411, 622, 623, 409), (635, 467, 466, 634), (459, 628, 629, 460), (625, 438, 437, 624), (665, 649, 648, 664), (657, 640, 641, 656), (646, 662, 663, 647), (661, 644, 645, 660), (639, 654, 655, 638), (651, 666, 667, 650), (650, 635, 634, 651), (638, 623, 622, 639), (628, 645, 644, 629), (640, 625, 624, 641), (683, 667, 666, 682), (669, 652, 653, 668), (636, 653, 652, 637), (642, 658, 659, 643), (718, 678, 679, 717), (675, 703, 704, 674), (668, 685, 686, 669), (720, 680, 681, 721), (671, 655, 654, 670), (660, 676, 677, 661), (662, 679, 678, 663), (673, 657, 656, 672), (680, 665, 664, 681), (658, 675, 674, 659), (726, 683, 682, 725), (695, 671, 670, 694), (676, 715, 716, 677), (697, 673, 672, 698), (1, 377, 381, 6)])
me_cube_004.polygons.foreach_set('material_index', [0, 0, 0, 0, 0, 0, 0, 0, 0, 0, 0, 0, 0, 0, 0, 0, 0, 0, 0, 0, 0, 0, 0, 0, 0, 0, 0, 0, 0, 0, 0, 0, 1, 0, 0, 0, 1, 0, 0, 0, 0, 0, 0, 0, 0, 1, 0, 0, 0, 0, 0, 0, 0, 0, 0, 0, 0, 0, 0, 0, 0, 0, 0, 0, 0, 0, 0, 0, 0, 0, 0, 0, 0, 0, 0, 0, 0, 0, 0, 0, 0, 0, 1, 0, 0, 0, 0, 0, 0, 0, 0, 0, 0, 0, 0, 0, 0, 0, 0, 0, 0, 0, 0, 0, 0, 0, 0, 0, 0, 0, 0, 1, 0, 0, 0, 0, 0, 0, 0, 0, 0, 0, 0, 0, 0, 0, 0, 0, 0, 0, 0, 0, 0, 0, 0, 0, 0, 0, 0, 0, 0, 1, 0, 0, 0, 0, 0, 0, 0, 0, 0, 0, 0, 1, 1, 0, 0, 0, 0, 0, 0, 1, 0, 1, 0, 0, 0, 1, 0, 0, 0, 1, 1, 0, 1, 0, 0, 0, 0, 0, 0, 0, 0, 0, 0, 0, 0, 0, 0, 0, 0, 0, 0, 0, 1, 0, 0, 1, 0, 0, 0, 1, 0, 0, 0, 0, 0, 1, 0, 0, 0, 0, 0, 0, 0, 0, 0, 0, 0, 0, 0, 0, 0, 0, 1, 0, 0, 0, 0, 0, 1, 0, 0, 0, 0, 0, 0, 0, 1, 0, 0, 0, 0, 0, 0, 0, 0, 0, 0, 0, 0, 0, 0, 0, 1, 0, 0, 0, 0, 0, 0, 0, 0, 0, 0, 0, 0, 0, 0, 0, 0, 0, 0, 1, 0, 0, 0, 0, 0, 0, 0, 0, 0, 0, 0, 0, 0, 0, 0, 0, 0, 0, 0, 0, 1, 0, 0, 0, 0, 0, 0, 0, 0, 0, 0, 0, 0, 0, 0, 1, 0, 0, 0, 0, 0, 0, 0, 0, 0, 0, 0, 1, 0, 0, 0, 0, 0, 1, 0, 0, 0, 1, 0, 0, 0, 0, 0, 0, 0, 0, 0, 0, 0, 0, 0, 0, 0, 0, 0, 0, 1, 0, 0, 0, 0, 0, 1, 0, 0, 0, 0, 0, 0, 0, 0, 0, 0, 0, 0, 0, 0, 0, 1, 0, 0, 0, 0, 0, 0, 0, 0, 0, 0, 0, 0, 0, 0, 0, 0, 0, 0, 0, 0, 0, 0, 1, 0, 0, 0, 0, 0, 0, 0, 0, 0, 1, 0, 0, 0, 0, 0, 0, 0, 1, 0, 0, 0, 0, 0, 0, 1, 0, 0, 0, 0, 0, 0, 0, 1, 0, 0, 0, 0, 0, 0, 0, 0, 1, 0, 0, 0, 0, 1, 0, 0, 0, 0, 0, 0, 0, 0, 0, 0, 1, 0, 0, 0, 0, 0, 0, 0, 0, 0, 0, 0, 0, 0, 0, 0, 0, 0, 0, 0, 0, 0, 0, 0, 0, 0, 0, 0, 0, 0, 0, 1, 0, 0, 0, 0, 0, 0, 0, 0, 0, 0, 0, 0, 1, 0, 0, 1, 0, 0, 0, 0, 0, 0, 0, 1, 0, 0, 0, 0, 0, 0, 0, 0, 0, 0, 0, 0, 0, 0, 0, 0, 0, 0, 0, 0, 0, 0, 0, 1, 0, 1, 0, 0, 0, 0, 0, 0, 0, 0, 2, 2, 2, 2, 0, 0, 0, 0, 0, 0, 2, 0, 0, 0, 0, 0, 0, 0, 2, 2, 0, 0, 0, 0, 0, 0, 0, 0, 0, 0, 2, 0, 0, 0, 2, 0, 2, 2, 0, 0, 0, 2, 0, 2, 0, 0, 0, 2, 2, 2, 2, 2, 2, 2, 2, 2, 2, 2, 2, 2, 2, 2, 2, 2, 2, 2, 2, 2, 2, 2, 2, 2, 0, 2, 0, 2, 0, 0, 2, 0, 2, 0, 0, 2, 0, 2, 0, 2, 0, 2, 0, 2, 0, 2, 2, 0, 0, 0, 2, 2, 0, 0, 0, 2, 2, 2, 2, 0, 2, 2, 0, 2, 0, 0, 0, 2, 2, 2, 2, 0, 0, 0, 0, 0, 0, 2, 0, 2, 2, 0, 2, 0, 2, 2, 0, 0, 2, 2, 2, 0, 0, 0, 0, 2, 0])
_uv = me_cube_004.uv_layers.new(name='UVMap')
_uv.uv.foreach_set('vector', [0.625, 0.5, 0.625, 0.5, 0.625, 0.5, 0.625, 0.5, 0.625, 0.25, 0.625, 0.25, 0.625, 0.25, 0.625, 0.25, 0.375, 0.6875, 0.375, 0.5, 0.375, 0.5, 0.375, 0.6875, 0.4375, 1.0, 0.625, 1.0, 0.625, 1.0, 0.4375, 1.0, 0.625, 0.75, 0.625, 0.75, 0.625, 0.75, 0.625, 0.75, 0.625, 0.5, 0.625, 0.5, 0.625, 0.5, 0.625, 0.5, 0.125, 0.5, 0.375, 0.5, 0.375, 0.6875, 0.125, 0.6875, 0.625, 0.5, 0.625, 0.5, 0.625, 0.5, 0.625, 0.5, 0.4375, 0.75, 0.625, 0.75, 0.625, 1.0, 0.4375, 1.0, 0.4375, 0.25, 0.625, 0.25, 0.625, 0.25, 0.4375, 0.25, 0.4375, 0.0625, 0.625, 0.0625, 0.625, 0.25, 0.4375, 0.25, 0.625, 1.0, 0.625, 0.75, 0.625, 0.75, 0.625, 1.0, 0.4375, 1.0, 0.625, 1.0, 0.625, 1.0, 0.4375, 1.0, 0.625, 0.5, 0.625, 0.5, 0.625, 0.5, 0.625, 0.5, 0.125, 0.5, 0.125, 0.6875, 0.125, 0.6875, 0.125, 0.5, 0.625, 0.75, 0.4375, 0.75, 0.4375, 0.75, 0.625, 0.75, 0.625, 0.5, 0.625, 0.5, 0.625, 0.5, 0.625, 0.5, 0.875, 0.5, 0.875, 0.5, 0.875, 0.5, 0.875, 0.5, 0.625, 0.5, 0.625, 0.5, 0.625, 0.5, 0.625, 0.5, 0.625, 0.75, 0.4375, 0.75, 0.4375, 0.75, 0.625, 0.75, 0.625, 1.0, 0.625, 1.0, 0.625, 1.0, 0.625, 1.0, 0.625, 0.25, 0.625, 0.25, 0.625, 0.25, 0.625, 0.25, 0.625, 0.5, 0.625, 0.5, 0.625, 0.5, 0.625, 0.5, 0.125, 0.5, 0.125, 0.5, 0.125, 0.5, 0.125, 0.5, 0.875, 0.5, 0.875, 0.5, 0.875, 0.5, 0.875, 0.5, 0.625, 1.0, 0.625, 1.0, 0.625, 1.0, 0.625, 1.0, 0.875, 0.5, 0.625, 0.5, 0.625, 0.5, 0.875, 0.5, 0.625, 0.5, 0.625, 0.6875, 0.625, 0.6875, 0.625, 0.5, 0.625, 1.0, 0.625, 1.0, 0.625, 1.0, 0.625, 1.0, 0.625, 0.75, 0.625, 0.75, 0.625, 0.75, 0.625, 0.75, 0.375, 0.6875, 0.375, 0.5, 0.375, 0.5, 0.375, 0.6875, 0.625, 0.25, 0.625, 0.25, 0.625, 0.25, 0.625, 0.25, 0.625, 0.5, 0.625, 0.5, 0.625, 0.5, 0.625, 0.5, 0.375, 0.5, 0.375, 0.5, 0.375, 0.5, 0.375, 0.5, 0.4375, 0.25, 0.625, 0.25, 0.625, 0.25, 0.4375, 0.25, 0.625, 0.5, 0.625, 0.5, 0.625, 0.5, 0.625, 0.5, 0.625, 0.5, 0.625, 0.5, 0.625, 0.5, 0.625, 0.5, 0.625, 1.0, 0.625, 0.75, 0.625, 0.75, 0.625, 1.0, 0.625, 0.75, 0.625, 0.75, 0.625, 0.75, 0.625, 0.75, 0.625, 0.5, 0.625, 0.5, 0.625, 0.5, 0.625, 0.5, 0.625, 0.75, 0.625, 0.75, 0.625, 0.75, 0.625, 0.75, 0.125, 0.5, 0.125, 0.5, 0.125, 0.5, 0.125, 0.5, 0.625, 1.0, 0.625, 1.0, 0.625, 1.0, 0.625, 1.0, 0.625, 0.5, 0.625, 0.5, 0.625, 0.5, 0.625, 0.5, 0.625, 1.0, 0.625, 0.75, 0.625, 0.75, 0.625, 1.0, 0.625, 0.5, 0.625, 0.5, 0.625, 0.5, 0.625, 0.5, 0.875, 0.5, 0.875, 0.5, 0.875, 0.5, 0.875, 0.5, 0.625, 1.0, 0.625, 1.0, 0.625, 1.0, 0.625, 1.0, 0.625, 1.0, 0.625, 0.75, 0.625, 0.75, 0.625, 1.0, 0.625, 1.0, 0.625, 1.0, 0.625, 1.0, 0.625, 1.0, 0.125, 0.5, 0.125, 0.5, 0.125, 0.5, 0.125, 0.5, 0.625, 0.75, 0.625, 0.75, 0.625, 0.75, 0.625, 0.75, 0.375, 0.5, 0.375, 0.5, 0.375, 0.5, 0.375, 0.5, 0.625, 0.75, 0.625, 0.75, 0.625, 0.75, 0.625, 0.75, 0.625, 0.25, 0.625, 0.0625, 0.625, 0.0625, 0.625, 0.25, 0.625, 1.0, 0.625, 1.0, 0.625, 1.0, 0.625, 1.0, 0.625, 0.5, 0.625, 0.5, 0.625, 0.5, 0.625, 0.5, 0.375, 0.5, 0.125, 0.5, 0.125, 0.5, 0.375, 0.5, 0.625, 1.0, 0.625, 1.0, 0.625, 1.0, 0.625, 1.0, 0.875, 0.6875, 0.875, 0.5, 0.875, 0.5, 0.875, 0.6875, 0.625, 0.75, 0.625, 0.75, 0.625, 0.75, 0.625, 0.75, 0.625, 1.0, 0.625, 0.75, 0.625, 0.75, 0.625, 1.0, 0.625, 0.25, 0.625, 0.25, 0.625, 0.25, 0.625, 0.25, 0.375, 0.5, 0.375, 0.5, 0.375, 0.5, 0.375, 0.5, 0.625, 0.75, 0.625, 0.75, 0.625, 0.75, 0.625, 0.75, 0.625, 0.5, 0.625, 0.5, 0.625, 0.5, 0.625, 0.5, 0.625, 0.75, 0.625, 0.75, 0.625, 0.75, 0.625, 0.75, 0.625, 0.5, 0.625, 0.5, 0.625, 0.5, 0.625, 0.5, 0.625, 1.0, 0.625, 1.0, 0.625, 1.0, 0.625, 1.0, 0.625, 0.5, 0.875, 0.5, 0.875, 0.6875, 0.625, 0.6875, 0.625, 0.5, 0.625, 0.6875, 0.625, 0.6875, 0.625, 0.5, 0.625, 0.25, 0.625, 0.25, 0.625, 0.25, 0.625, 0.25, 0.625, 0.75, 0.625, 0.75, 0.625, 0.75, 0.625, 0.75, 0.625, 0.75, 0.625, 0.75, 0.625, 0.75, 0.625, 0.75, 0.625, 0.25, 0.625, 0.25, 0.625, 0.25, 0.625, 0.25, 0.875, 0.5, 0.875, 0.5, 0.875, 0.5, 0.875, 0.5, 0.625, 0.25, 0.625, 0.0625, 0.625, 0.0625, 0.625, 0.25, 0.625, 0.5, 0.625, 0.6875, 0.625, 0.6875, 0.625, 0.5, 0.625, 0.25, 0.625, 0.25, 0.625, 0.25, 0.625, 0.25, 0.875, 0.6875, 0.875, 0.5, 0.875, 0.5, 0.875, 0.6875, 0.375, 0.5, 0.375, 0.5, 0.375, 0.5, 0.375, 0.5, 0.125, 0.5, 0.125, 0.5, 0.125, 0.5, 0.125, 0.5, 0.625, 0.5, 0.625, 0.5, 0.625, 0.5, 0.625, 0.5, 0.625, 0.5, 0.625, 0.5, 0.625, 0.5, 0.625, 0.5, 0.625, 0.5, 0.625, 0.5, 0.625, 0.5, 0.625, 0.5, 0.625, 0.5, 0.625, 0.5, 0.625, 0.5, 0.625, 0.5, 0.375, 0.5, 0.375, 0.5, 0.375, 0.5, 0.375, 0.5, 0.625, 0.25, 0.625, 0.25, 0.625, 0.25, 0.625, 0.25, 0.625, 0.5, 0.625, 0.5, 0.625, 0.5, 0.625, 0.5, 0.625, 0.5, 0.625, 0.5, 0.625, 0.5, 0.625, 0.5, 0.625, 0.25, 0.625, 0.25, 0.625, 0.25, 0.625, 0.25, 0.625, 0.5, 0.625, 0.5, 0.625, 0.5, 0.625, 0.5, 0.625, 0.25, 0.625, 0.25, 0.625, 0.25, 0.625, 0.25, 0.625, 0.25, 0.625, 0.25, 0.625, 0.25, 0.625, 0.25, 0.875, 0.5, 0.875, 0.5, 0.875, 0.5, 0.875, 0.5, 0.625, 0.5, 0.625, 0.5, 0.625, 0.5, 0.625, 0.5, 0.875, 0.5, 0.625, 0.5, 0.625, 0.5, 0.875, 0.5, 0.4375, 0.25, 0.625, 0.25, 0.625, 0.25, 0.4375, 0.25, 0.625, 0.5, 0.625, 0.5, 0.625, 0.5, 0.625, 0.5, 0.375, 0.5, 0.375, 0.5, 0.375, 0.5, 0.375, 0.5, 0.375, 0.5, 0.125, 0.5, 0.125, 0.5, 0.375, 0.5, 0.625, 1.0, 0.625, 1.0, 0.625, 1.0, 0.625, 1.0, 0.625, 0.25, 0.625, 0.25, 0.625, 0.25, 0.625, 0.25, 0.625, 0.5, 0.625, 0.5, 0.625, 0.5, 0.625, 0.5, 0.625, 0.75, 0.625, 0.75, 0.625, 0.75, 0.625, 0.75, 0.625, 0.5, 0.625, 0.5, 0.625, 0.5, 0.625, 0.5, 0.625, 0.75, 0.625, 0.75, 0.625, 0.75, 0.625, 0.75, 0.4375, 0.25, 0.625, 0.25, 0.625, 0.25, 0.4375, 0.25, 0.625, 0.5, 0.625, 0.5, 0.625, 0.5, 0.625, 0.5, 0.125, 0.5, 0.125, 0.5, 0.125, 0.5, 0.125, 0.5, 0.625, 0.25, 0.625, 0.25, 0.625, 0.25, 0.625, 0.25, 0.625, 0.5, 0.625, 0.5, 0.625, 0.5, 0.625, 0.5, 0.625, 0.5, 0.625, 0.5, 0.625, 0.5, 0.625, 0.5, 0.625, 0.5, 0.625, 0.5, 0.625, 0.5, 0.625, 0.5, 0.625, 0.25, 0.625, 0.25, 0.625, 0.25, 0.625, 0.25, 0.625, 0.25, 0.625, 0.25, 0.625, 0.25, 0.625, 0.25, 0.625, 0.25, 0.625, 0.25, 0.625, 0.25, 0.625, 0.25, 0.375, 0.5, 0.125, 0.5, 0.125, 0.5, 0.375, 0.5, 0.875, 0.5, 0.875, 0.5, 0.875, 0.5, 0.875, 0.5, 0.375, 0.5, 0.375, 0.5, 0.375, 0.5, 0.375, 0.5, 0.875, 0.5, 0.625, 0.5, 0.625, 0.5, 0.875, 0.5, 0.125, 0.5, 0.125, 0.5, 0.125, 0.5, 0.125, 0.5, 0.625, 0.5, 0.625, 0.5, 0.625, 0.5, 0.625, 0.5, 0.375, 0.5, 0.375, 0.5, 0.375, 0.5, 0.375, 0.5, 0.625, 0.25, 0.625, 0.25, 0.625, 0.25, 0.625, 0.25, 0.625, 0.25, 0.625, 0.25, 0.625, 0.25, 0.625, 0.25, 0.625, 0.5, 0.625, 0.5, 0.625, 0.5, 0.625, 0.5, 0.625, 0.5, 0.625, 0.5, 0.625, 0.5, 0.625, 0.5, 0.625, 0.75, 0.625, 0.75, 0.625, 0.75, 0.625, 0.75, 0.625, 0.5, 0.625, 0.5, 0.625, 0.5, 0.625, 0.5, 0.625, 0.5, 0.625, 0.5, 0.625, 0.5, 0.625, 0.5, 0.375, 0.5, 0.375, 0.5, 0.375, 0.5, 0.375, 0.5, 0.125, 0.5, 0.125, 0.5, 0.125, 0.5, 0.125, 0.5, 0.375, 0.5, 0.375, 0.5, 0.375, 0.5, 0.375, 0.5, 0.625, 0.5, 0.625, 0.5, 0.625, 0.5, 0.625, 0.5, 0.625, 0.25, 0.625, 0.25, 0.625, 0.25, 0.625, 0.25, 0.625, 0.5, 0.625, 0.5, 0.625, 0.5, 0.625, 0.5, 0.625, 0.25, 0.625, 0.25, 0.625, 0.25, 0.625, 0.25, 0.625, 0.25, 0.625, 0.25, 0.625, 0.25, 0.625, 0.25, 0.375, 0.5, 0.125, 0.5, 0.125, 0.5, 0.375, 0.5, 0.875, 0.5, 0.875, 0.5, 0.875, 0.5, 0.875, 0.5, 0.625, 0.5, 0.625, 0.5, 0.625, 0.5, 0.625, 0.5, 0.875, 0.5, 0.625, 0.5, 0.625, 0.5, 0.875, 0.5, 0.375, 0.5, 0.375, 0.5, 0.375, 0.5, 0.375, 0.5, 0.375, 0.5, 0.375, 0.5, 0.375, 0.5, 0.375, 0.5, 0.125, 0.5, 0.125, 0.5, 0.125, 0.5, 0.125, 0.5, 0.625, 0.25, 0.625, 0.25, 0.625, 0.25, 0.625, 0.25, 0.875, 0.5, 0.875, 0.5, 0.875, 0.5, 0.875, 0.5, 0.125, 0.5, 0.125, 0.5, 0.125, 0.5, 0.125, 0.5, 0.875, 0.5, 0.625, 0.5, 0.625, 0.5, 0.875, 0.5, 0.625, 0.5, 0.625, 0.5, 0.625, 0.5, 0.625, 0.5, 0.625, 0.5, 0.625, 0.5, 0.625, 0.25, 0.625, 0.25, 0.625, 0.25, 0.625, 0.25, 0.625, 0.25, 0.625, 0.25, 0.625, 0.25, 0.625, 0.25, 0.625, 0.25, 0.625, 0.25, 0.625, 0.5, 0.625, 0.5, 0.625, 0.25, 0.625, 0.25, 0.625, 0.5, 0.625, 0.5, 0.625, 0.25, 0.625, 0.25, 0.875, 0.5, 0.875, 0.5, 0.875, 0.5, 0.875, 0.5, 0.4375, 0.25, 0.625, 0.25, 0.625, 0.25, 0.4375, 0.25, 0.625, 0.25, 0.625, 0.25, 0.625, 0.25, 0.625, 0.25, 0.625, 0.25, 0.625, 0.25, 0.625, 0.25, 0.625, 0.25, 0.625, 0.5, 0.625, 0.5, 0.625, 0.5, 0.625, 0.5, 0.625, 0.5, 0.625, 0.5, 0.625, 0.5, 0.625, 0.5, 0.625, 0.5, 0.625, 0.5, 0.625, 0.5, 0.625, 0.5, 0.625, 0.5, 0.625, 0.5, 0.625, 0.5, 0.625, 0.5, 0.625, 0.5, 0.625, 0.5, 0.625, 0.25, 0.625, 0.25, 0.625, 0.5, 0.625, 0.5, 0.625, 0.5, 0.625, 0.5, 0.625, 0.5, 0.625, 0.5, 0.625, 0.5, 0.625, 0.5, 0.625, 0.5, 0.625, 0.5, 0.625, 0.5, 0.625, 0.5, 0.625, 0.25, 0.625, 0.25, 0.625, 0.25, 0.625, 0.25, 0.625, 0.5, 0.625, 0.5, 0.625, 0.5, 0.625, 0.5, 0.625, 0.5, 0.625, 0.5, 0.625, 0.5, 0.625, 0.5, 0.625, 0.5, 0.625, 0.5, 0.625, 0.5, 0.625, 0.5, 0.625, 0.5, 0.625, 0.5, 0.625, 0.5, 0.625, 0.5, 0.625, 0.5, 0.625, 0.5, 0.625, 0.5, 0.625, 0.5, 0.625, 0.5, 0.625, 0.5, 0.625, 0.5, 0.625, 0.5, 0.625, 0.5, 0.625, 0.5, 0.625, 0.25, 0.625, 0.5, 0.625, 0.5, 0.625, 0.5, 0.625, 0.5, 0.625, 0.5, 0.625, 0.5, 0.625, 0.5, 0.625, 0.5, 0.625, 0.5, 0.625, 0.5, 0.625, 0.5, 0.625, 0.5, 0.625, 0.5, 0.625, 0.5, 0.625, 0.5, 0.625, 0.5, 0.625, 0.5, 0.625, 0.5, 0.625, 0.5, 0.625, 0.5, 0.625, 0.5, 0.625, 0.5, 0.625, 0.5, 0.625, 0.5, 0.625, 0.5, 0.625, 0.5, 0.625, 0.5, 0.625, 0.5, 0.625, 0.5, 0.625, 0.5, 0.625, 0.5, 0.625, 0.5, 0.625, 0.5, 0.875, 0.5, 0.875, 0.5, 0.875, 0.5, 0.875, 0.5, 0.625, 0.5, 0.625, 0.5, 0.625, 0.5, 0.625, 0.5, 0.625, 0.5, 0.625, 0.5, 0.625, 0.5, 0.625, 0.5, 0.625, 0.5, 0.625, 0.5, 0.625, 0.5, 0.625, 0.5, 0.625, 0.5, 0.625, 0.5, 0.625, 0.5, 0.625, 0.5, 0.125, 0.5, 0.125, 0.5, 0.125, 0.5, 0.125, 0.5, 0.625, 0.5, 0.625, 0.5, 0.625, 0.5, 0.625, 0.5, 0.625, 0.5, 0.625, 0.5, 0.625, 0.5, 0.625, 0.5, 0.625, 0.5, 0.625, 0.5, 0.625, 0.5, 0.625, 0.5, 0.625, 0.5, 0.625, 0.5, 0.625, 0.5, 0.625, 0.5, 0.625, 0.5, 0.625, 0.5, 0.625, 0.5, 0.625, 0.25, 0.625, 0.5, 0.625, 0.5, 0.625, 0.5, 0.625, 0.5, 0.625, 0.5, 0.625, 0.5, 0.625, 0.5, 0.625, 0.5, 0.625, 0.5, 0.625, 0.5, 0.625, 0.5, 0.625, 0.5, 0.625, 0.5, 0.625, 0.5, 0.625, 0.5, 0.625, 0.5, 0.625, 0.5, 0.625, 0.5, 0.625, 0.25, 0.625, 0.25, 0.625, 0.5, 0.625, 0.5, 0.625, 0.5, 0.625, 0.5, 0.625, 0.5, 0.625, 0.5, 0.625, 0.5, 0.625, 0.5, 0.625, 0.5, 0.625, 0.5, 0.625, 0.5, 0.625, 0.5, 0.625, 0.5, 0.625, 0.5, 0.625, 0.5, 0.625, 0.5, 0.625, 0.5, 0.625, 0.5, 0.625, 0.5, 0.625, 0.5, 0.625, 0.5, 0.625, 0.5, 0.625, 0.5, 0.625, 0.5, 0.625, 0.5, 0.625, 0.5, 0.625, 0.5, 0.625, 0.5, 0.625, 0.5, 0.625, 0.5, 0.625, 0.5, 0.625, 0.5, 0.625, 0.5, 0.625, 0.5, 0.625, 0.5, 0.625, 0.5, 0.625, 0.5, 0.625, 0.5, 0.625, 0.5, 0.625, 0.5, 0.625, 0.5, 0.625, 0.5, 0.625, 0.5, 0.625, 0.5, 0.625, 0.5, 0.625, 0.5, 0.625, 0.5, 0.625, 0.5, 0.625, 0.25, 0.625, 0.0625, 0.625, 0.0625, 0.625, 0.25, 0.625, 0.5, 0.625, 0.5, 0.625, 0.5, 0.625, 0.5, 0.625, 0.5, 0.625, 0.5, 0.625, 0.5, 0.625, 0.5, 0.625, 0.5, 0.625, 0.5, 0.625, 0.5, 0.625, 0.5, 0.625, 0.5, 0.625, 0.5, 0.625, 0.5, 0.625, 0.5, 0.625, 0.75, 0.625, 0.75, 0.625, 0.75, 0.625, 0.75, 0.625, 0.5, 0.625, 0.5, 0.625, 0.5, 0.625, 0.5, 0.625, 0.75, 0.4375, 0.75, 0.4375, 0.75, 0.625, 0.75, 0.625, 0.5, 0.625, 0.5, 0.625, 0.5, 0.625, 0.5, 0.625, 0.5, 0.625, 0.5, 0.625, 0.5, 0.625, 0.5, 0.625, 0.5, 0.625, 0.5, 0.625, 0.5, 0.625, 0.5, 0.625, 0.5, 0.625, 0.5, 0.625, 0.5, 0.625, 0.5, 0.625, 0.5, 0.625, 0.5, 0.625, 0.5, 0.625, 0.5, 0.375, 0.6875, 0.375, 0.5, 0.375, 0.5, 0.375, 0.6875, 0.625, 0.75, 0.625, 0.75, 0.625, 0.75, 0.625, 0.75, 0.375, 0.5, 0.375, 0.5, 0.375, 0.5, 0.375, 0.5, 0.625, 0.75, 0.625, 0.75, 0.625, 0.75, 0.625, 0.75, 0.625, 0.5, 0.625, 0.5, 0.625, 0.5, 0.625, 0.5, 0.625, 0.5, 0.625, 0.5, 0.625, 0.5, 0.625, 0.5, 0.625, 0.75, 0.625, 0.75, 0.625, 0.75, 0.625, 0.75, 0.625, 0.5, 0.625, 0.5, 0.625, 0.5, 0.625, 0.5, 0.625, 0.5, 0.625, 0.5, 0.625, 0.5, 0.625, 0.5, 0.625, 0.5, 0.625, 0.5, 0.625, 0.5, 0.625, 0.5, 0.625, 0.25, 0.625, 0.0625, 0.625, 0.0625, 0.625, 0.25, 0.625, 0.5, 0.625, 0.5, 0.625, 0.5, 0.625, 0.5, 0.625, 0.5, 0.4375, 0.5, 0.4375, 0.5, 0.625, 0.5, 0.625, 0.5, 0.625, 0.5, 0.625, 0.5, 0.625, 0.5, 0.625, 0.75, 0.4375, 0.75, 0.4375, 0.75, 0.625, 0.75, 0.625, 0.5, 0.625, 0.5, 0.625, 0.5, 0.625, 0.5, 0.625, 0.5, 0.625, 0.5, 0.625, 0.5, 0.625, 0.5, 0.625, 0.5, 0.625, 0.5, 0.625, 0.5, 0.625, 0.5, 0.625, 0.5, 0.625, 0.5, 0.625, 0.5, 0.625, 0.5, 0.625, 0.25, 0.625, 0.0625, 0.625, 0.0625, 0.625, 0.25, 0.625, 0.5, 0.625, 0.5, 0.625, 0.5, 0.625, 0.5, 0.625, 0.5, 0.625, 0.5, 0.625, 0.5, 0.625, 0.5, 0.625, 0.75, 0.625, 0.75, 0.625, 0.75, 0.625, 0.75, 0.625, 0.5, 0.625, 0.5, 0.625, 0.5, 0.625, 0.5, 0.625, 0.5, 0.625, 0.5, 0.625, 0.5, 0.625, 0.5, 0.375, 0.6875, 0.375, 0.5, 0.375, 0.5, 0.375, 0.6875, 0.375, 0.5, 0.375, 0.5, 0.375, 0.5, 0.375, 0.5, 0.625, 0.75, 0.625, 0.75, 0.625, 0.75, 0.625, 0.75, 0.625, 0.5, 0.625, 0.5, 0.625, 0.5, 0.625, 0.5, 0.625, 0.5, 0.625, 0.5, 0.625, 0.5, 0.625, 0.5, 0.625, 0.75, 0.625, 0.75, 0.625, 0.75, 0.625, 0.75, 0.625, 0.5, 0.625, 0.5, 0.625, 0.5, 0.625, 0.5, 0.625, 0.5, 0.625, 0.5, 0.625, 0.5, 0.625, 0.5, 0.625, 0.5, 0.625, 0.5, 0.625, 0.5, 0.625, 0.5, 0.625, 0.5, 0.625, 0.5, 0.625, 0.5, 0.625, 0.5, 0.625, 0.5, 0.625, 0.5, 0.625, 0.5, 0.625, 0.5, 0.375, 0.5, 0.375, 0.5, 0.375, 0.5, 0.375, 0.5, 0.625, 0.5, 0.625, 0.5, 0.625, 0.5, 0.625, 0.5, 0.625, 0.5, 0.625, 0.5, 0.625, 0.5, 0.625, 0.5, 0.625, 0.5, 0.625, 0.6875, 0.625, 0.6875, 0.625, 0.5, 0.625, 0.5, 0.625, 0.5, 0.625, 0.5, 0.625, 0.5, 0.625, 0.5, 0.625, 0.5, 0.625, 0.5, 0.625, 0.5, 0.625, 0.75, 0.625, 0.75, 0.625, 0.75, 0.625, 0.75, 0.375, 0.5, 0.375, 0.5, 0.375, 0.5, 0.375, 0.5, 0.375, 0.5, 0.375, 0.5, 0.375, 0.5, 0.375, 0.5, 0.625, 0.5, 0.625, 0.5, 0.625, 0.5, 0.625, 0.5, 0.625, 0.5, 0.625, 0.5, 0.625, 0.5, 0.625, 0.5, 0.4375, 0.5, 0.625, 0.5, 0.625, 0.5, 0.4375, 0.5, 0.625, 0.5, 0.625, 0.5, 0.625, 0.5, 0.625, 0.5, 0.625, 0.5, 0.625, 0.5, 0.625, 0.5, 0.625, 0.5, 0.625, 0.5, 0.625, 0.5, 0.625, 0.5, 0.625, 0.5, 0.375, 0.5, 0.375, 0.5, 0.375, 0.5, 0.375, 0.5, 0.375, 0.5, 0.375, 0.5, 0.375, 0.5, 0.375, 0.5, 0.625, 0.75, 0.625, 0.75, 0.625, 0.75, 0.625, 0.75, 0.625, 0.5, 0.625, 0.5, 0.625, 0.5, 0.625, 0.5, 0.625, 0.5, 0.625, 0.5, 0.625, 0.5, 0.625, 0.5, 0.625, 0.5, 0.625, 0.6875, 0.625, 0.6875, 0.625, 0.5, 0.625, 0.5, 0.625, 0.5, 0.625, 0.5, 0.625, 0.5, 0.625, 0.5, 0.625, 0.5, 0.625, 0.5, 0.625, 0.5, 0.375, 0.5, 0.375, 0.5, 0.375, 0.5, 0.375, 0.5, 0.625, 0.5, 0.625, 0.5, 0.625, 0.5, 0.625, 0.5, 0.625, 0.5, 0.625, 0.5, 0.625, 0.5, 0.625, 0.5, 0.625, 0.5, 0.625, 0.5, 0.625, 0.5, 0.625, 0.5, 0.625, 0.5, 0.625, 0.5, 0.625, 0.5, 0.625, 0.5, 0.625, 0.75, 0.625, 0.75, 0.625, 0.75, 0.625, 0.75, 0.375, 0.5, 0.375, 0.5, 0.375, 0.5, 0.375, 0.5, 0.375, 0.5, 0.375, 0.5, 0.375, 0.5, 0.375, 0.5, 0.625, 0.5, 0.625, 0.5, 0.625, 0.5, 0.625, 0.5, 0.625, 0.5, 0.625, 0.5, 0.625, 0.5, 0.625, 0.5, 0.625, 0.5, 0.625, 0.5, 0.625, 0.5, 0.625, 0.5, 0.4375, 0.5, 0.625, 0.5, 0.625, 0.5, 0.4375, 0.5, 0.625, 0.5, 0.625, 0.5, 0.625, 0.5, 0.625, 0.5, 0.625, 0.5, 0.625, 0.5, 0.625, 0.5, 0.625, 0.5, 0.625, 0.5, 0.625, 0.5, 0.625, 0.5, 0.625, 0.5, 0.625, 0.75, 0.625, 0.75, 0.625, 0.75, 0.625, 0.75, 0.625, 0.5, 0.625, 0.5, 0.625, 0.5, 0.625, 0.5, 0.625, 0.75, 0.4375, 0.75, 0.4375, 0.75, 0.625, 0.75, 0.625, 0.5, 0.625, 0.5, 0.625, 0.5, 0.625, 0.5, 0.625, 0.5, 0.625, 0.5, 0.625, 0.5, 0.625, 0.5, 0.625, 0.5, 0.625, 0.5, 0.625, 0.5, 0.625, 0.5, 0.625, 0.5, 0.625, 0.5, 0.625, 0.5, 0.625, 0.5, 0.375, 0.5, 0.375, 0.5, 0.375, 0.5, 0.375, 0.5, 0.625, 0.75, 0.625, 0.75, 0.625, 0.75, 0.625, 0.75, 0.375, 0.6875, 0.375, 0.5, 0.375, 0.5, 0.375, 0.6875, 0.625, 0.5, 0.625, 0.5, 0.625, 0.5, 0.625, 0.5, 0.625, 0.5, 0.625, 0.5, 0.625, 0.5, 0.625, 0.5, 0.625, 0.5, 0.625, 0.5, 0.625, 0.5, 0.625, 0.5, 0.625, 0.5, 0.625, 0.5, 0.625, 0.5, 0.625, 0.5, 0.625, 0.5, 0.625, 0.5, 0.625, 0.5, 0.625, 0.5, 0.625, 0.75, 0.4375, 0.75, 0.4375, 0.75, 0.625, 0.75, 0.625, 0.5, 0.625, 0.5, 0.625, 0.5, 0.625, 0.5, 0.625, 0.75, 0.625, 0.75, 0.625, 0.75, 0.625, 0.75, 0.625, 0.5, 0.625, 0.5, 0.625, 0.5, 0.625, 0.5, 0.625, 0.5, 0.625, 0.5, 0.625, 0.5, 0.625, 0.5, 0.625, 0.5, 0.625, 0.5, 0.625, 0.5, 0.625, 0.5, 0.4375, 0.5, 0.625, 0.5, 0.625, 0.5, 0.4375, 0.5, 0.625, 0.5, 0.625, 0.5, 0.625, 0.5, 0.625, 0.5, 0.625, 0.5, 0.625, 0.5, 0.625, 0.5, 0.625, 0.5, 0.625, 0.5, 0.625, 0.5, 0.625, 0.5, 0.625, 0.5, 0.625, 0.5, 0.625, 0.5, 0.625, 0.5, 0.625, 0.5, 0.625, 0.5, 0.625, 0.5, 0.625, 0.5, 0.625, 0.5, 0.625, 0.75, 0.625, 0.75, 0.625, 0.75, 0.625, 0.75, 0.625, 0.5, 0.625, 0.5, 0.625, 0.5, 0.625, 0.5, 0.375, 0.6875, 0.375, 0.5, 0.375, 0.5, 0.375, 0.6875, 0.625, 0.5, 0.625, 0.5, 0.625, 0.5, 0.625, 0.5, 0.625, 0.5, 0.625, 0.5, 0.625, 0.5, 0.625, 0.5, 0.625, 0.5, 0.625, 0.5, 0.625, 0.5, 0.625, 0.5, 0.625, 0.75, 0.625, 0.75, 0.625, 0.75, 0.625, 0.75, 0.625, 0.5, 0.625, 0.5, 0.625, 0.5, 0.625, 0.5, 0.625, 0.5, 0.625, 0.5, 0.625, 0.5, 0.625, 0.5, 0.625, 0.5, 0.625, 0.5, 0.625, 0.5, 0.625, 0.5, 0.625, 0.25, 0.625, 0.25, 0.625, 0.25, 0.625, 0.25, 0.625, 0.5, 0.625, 0.5, 0.625, 0.5, 0.625, 0.5, 0.375, 0.5, 0.375, 0.5, 0.375, 0.5, 0.375, 0.5, 0.625, 0.5, 0.625, 0.5, 0.625, 0.5, 0.625, 0.5, 0.625, 0.5, 0.625, 0.6875, 0.625, 0.6875, 0.625, 0.5, 0.625, 0.5, 0.625, 0.5, 0.625, 0.5, 0.625, 0.5, 0.625, 0.5, 0.625, 0.5, 0.625, 0.5, 0.625, 0.5, 0.375, 0.5, 0.375, 0.5, 0.375, 0.5, 0.375, 0.5, 0.625, 0.5, 0.625, 0.5, 0.625, 0.5, 0.625, 0.5, 0.625, 0.5, 0.625, 0.5, 0.625, 0.5, 0.625, 0.5, 0.625, 0.5, 0.625, 0.5, 0.625, 0.5, 0.625, 0.5, 0.625, 0.5, 0.625, 0.5, 0.625, 0.5, 0.625, 0.5, 0.625, 0.5, 0.625, 0.5, 0.625, 0.5, 0.625, 0.5, 0.625, 0.75, 0.625, 0.75, 0.625, 0.75, 0.625, 0.75, 0.625, 0.5, 0.625, 0.5, 0.625, 0.5, 0.625, 0.5, 0.625, 0.5, 0.625, 0.5, 0.625, 0.5, 0.625, 0.5, 0.625, 0.75, 0.625, 0.75, 0.625, 0.75, 0.625, 0.75, 0.375, 0.5, 0.375, 0.5, 0.375, 0.5, 0.375, 0.5, 0.625, 0.75, 0.625, 0.75, 0.625, 0.75, 0.625, 0.75, 0.375, 0.6875, 0.375, 0.5, 0.375, 0.5, 0.375, 0.6875, 0.625, 0.5, 0.625, 0.5, 0.625, 0.5, 0.625, 0.5, 0.625, 0.5, 0.625, 0.5, 0.625, 0.5, 0.625, 0.5, 0.625, 0.5, 0.625, 0.5, 0.625, 0.5, 0.625, 0.5, 0.625, 0.5, 0.625, 0.5, 0.625, 0.5, 0.625, 0.5, 0.625, 0.5, 0.625, 0.5, 0.625, 0.5, 0.625, 0.5, 0.375, 0.5, 0.375, 0.5, 0.375, 0.5, 0.375, 0.5, 0.625, 0.5, 0.625, 0.5, 0.625, 0.5, 0.625, 0.5, 0.625, 0.5, 0.625, 0.5, 0.625, 0.5, 0.625, 0.5, 0.625, 0.75, 0.625, 0.75, 0.625, 0.75, 0.625, 0.75, 0.625, 0.5, 0.625, 0.5, 0.625, 0.5, 0.625, 0.5, 0.625, 0.75, 0.4375, 0.75, 0.4375, 0.75, 0.625, 0.75, 0.625, 0.75, 0.625, 0.75, 0.625, 0.75, 0.625, 0.75, 0.625, 0.5, 0.625, 0.5, 0.625, 0.5, 0.625, 0.5, 0.625, 0.5, 0.625, 0.5, 0.625, 0.5, 0.625, 0.5, 0.625, 0.5, 0.625, 0.5, 0.625, 0.5, 0.625, 0.5, 0.4375, 0.5, 0.625, 0.5, 0.625, 0.5, 0.4375, 0.5, 0.625, 0.5, 0.625, 0.5, 0.625, 0.5, 0.625, 0.5, 0.375, 0.5, 0.375, 0.5, 0.375, 0.5, 0.375, 0.5, 0.375, 0.5, 0.375, 0.5, 0.375, 0.5, 0.375, 0.5, 0.625, 0.75, 0.625, 0.75, 0.625, 0.75, 0.625, 0.75, 0.625, 0.5, 0.625, 0.5, 0.625, 0.5, 0.625, 0.5, 0.625, 0.5, 0.625, 0.6875, 0.625, 0.6875, 0.625, 0.5, 0.625, 0.25, 0.625, 0.25, 0.625, 0.25, 0.625, 0.25, 0.625, 0.5, 0.625, 0.5, 0.625, 0.5, 0.625, 0.5, 0.625, 0.5, 0.625, 0.5, 0.625, 0.5, 0.625, 0.5, 0.625, 0.5, 0.625, 0.5, 0.625, 0.5, 0.625, 0.5, 0.875, 0.5, 0.875, 0.5, 0.875, 0.5, 0.875, 0.5, 0.625, 0.25, 0.625, 0.25, 0.625, 0.25, 0.625, 0.25, 0.875, 0.5, 0.625, 0.5, 0.625, 0.5, 0.875, 0.5, 0.375, 0.5, 0.375, 0.5, 0.375, 0.5, 0.375, 0.5, 0.625, 0.5, 0.625, 0.5, 0.625, 0.5, 0.625, 0.5, 0.625, 0.5, 0.625, 0.5, 0.625, 0.5, 0.625, 0.5, 0.125, 0.5, 0.125, 0.5, 0.125, 0.5, 0.125, 0.5, 0.875, 0.5, 0.875, 0.5, 0.875, 0.5, 0.875, 0.5, 0.625, 0.5, 0.625, 0.5, 0.625, 0.5, 0.625, 0.5, 0.625, 0.25, 0.625, 0.25, 0.625, 0.25, 0.625, 0.25, 0.625, 0.25, 0.625, 0.25, 0.625, 0.25, 0.625, 0.25, 0.625, 0.25, 0.625, 0.25, 0.625, 0.25, 0.625, 0.25, 0.4375, 0.25, 0.625, 0.25, 0.625, 0.25, 0.4375, 0.25, 0.625, 0.25, 0.625, 0.25, 0.625, 0.25, 0.625, 0.25, 0.625, 0.5, 0.625, 0.5, 0.625, 0.5, 0.625, 0.5, 0.4375, 0.5, 0.625, 0.5, 0.625, 0.5, 0.4375, 0.5, 0.625, 0.5, 0.625, 0.5, 0.625, 0.5, 0.625, 0.5, 0.625, 0.25, 0.625, 0.25, 0.625, 0.25, 0.625, 0.25, 0.625, 0.5, 0.625, 0.5, 0.625, 0.5, 0.625, 0.5, 0.625, 0.25, 0.625, 0.25, 0.625, 0.25, 0.625, 0.25, 0.625, 0.5, 0.625, 0.25, 0.625, 0.25, 0.625, 0.5, 0.625, 0.5, 0.625, 0.5, 0.625, 0.5, 0.625, 0.5, 0.625, 0.5, 0.625, 0.5, 0.625, 0.5, 0.625, 0.5, 0.625, 0.25, 0.625, 0.5, 0.625, 0.5, 0.625, 0.25, 0.625, 0.5, 0.625, 0.5, 0.625, 0.25, 0.625, 0.25, 0.625, 0.25, 0.625, 0.25, 0.625, 0.25, 0.625, 0.25, 0.625, 0.5, 0.625, 0.5, 0.625, 0.5, 0.625, 0.5, 0.375, 0.5, 0.125, 0.5, 0.125, 0.5, 0.375, 0.5, 0.375, 0.5, 0.375, 0.5, 0.375, 0.5, 0.375, 0.5, 0.625, 0.25, 0.625, 0.25, 0.625, 0.25, 0.625, 0.25, 0.625, 0.5, 0.625, 0.5, 0.625, 0.5, 0.625, 0.5, 0.625, 0.5, 0.625, 0.5, 0.625, 0.5, 0.625, 0.5, 0.875, 0.5, 0.875, 0.5, 0.875, 0.5, 0.875, 0.5, 0.625, 0.5, 0.625, 0.5, 0.625, 0.5, 0.625, 0.5, 0.625, 0.25, 0.625, 0.25, 0.625, 0.25, 0.625, 0.25, 0.625, 0.25, 0.625, 0.25, 0.625, 0.25, 0.625, 0.25, 0.625, 0.25, 0.625, 0.25, 0.625, 0.25, 0.625, 0.25, 0.4375, 0.25, 0.625, 0.25, 0.625, 0.25, 0.4375, 0.25, 0.625, 0.25, 0.625, 0.25, 0.625, 0.25, 0.625, 0.25, 0.625, 0.5, 0.625, 0.5, 0.625, 0.5, 0.625, 0.5, 0.625, 0.25, 0.625, 0.25, 0.625, 0.25, 0.625, 0.25, 0.625, 0.5, 0.625, 0.5, 0.625, 0.5, 0.625, 0.5, 0.125, 0.5, 0.125, 0.5, 0.125, 0.5, 0.125, 0.5, 0.625, 0.5, 0.625, 0.5, 0.625, 0.5, 0.625, 0.5, 0.375, 0.5, 0.375, 0.5, 0.375, 0.5, 0.375, 0.5, 0.625, 0.25, 0.625, 0.25, 0.625, 0.25, 0.625, 0.25, 0.625, 0.5, 0.625, 0.5, 0.625, 0.5, 0.625, 0.5, 0.625, 0.25, 0.625, 0.25, 0.625, 0.25, 0.625, 0.25, 0.375, 0.5, 0.125, 0.5, 0.125, 0.5, 0.375, 0.5, 0.625, 0.5, 0.625, 0.25, 0.625, 0.25, 0.625, 0.5, 0.625, 0.5, 0.625, 0.5, 0.625, 0.5, 0.625, 0.5, 0.625, 0.5, 0.625, 0.5, 0.625, 0.5, 0.625, 0.5, 0.625, 0.5, 0.625, 0.5, 0.625, 0.5, 0.625, 0.5, 0.625, 0.5, 0.4375, 0.5, 0.4375, 0.5, 0.625, 0.5, 0.625, 0.25, 0.625, 0.25, 0.625, 0.25, 0.625, 0.25, 0.625, 0.25, 0.625, 0.5, 0.625, 0.5, 0.625, 0.25, 0.625, 0.25, 0.625, 0.25, 0.625, 0.25, 0.625, 0.25, 0.625, 0.5, 0.625, 0.25, 0.625, 0.25, 0.625, 0.5, 0.375, 0.5, 0.125, 0.5, 0.125, 0.5, 0.375, 0.5, 0.625, 0.25, 0.625, 0.25, 0.625, 0.25, 0.625, 0.25, 0.625, 0.5, 0.625, 0.5, 0.625, 0.5, 0.625, 0.5, 0.625, 0.5, 0.625, 0.5, 0.625, 0.5, 0.625, 0.5, 0.375, 0.5, 0.375, 0.5, 0.375, 0.5, 0.375, 0.5, 0.625, 0.25, 0.625, 0.25, 0.625, 0.25, 0.625, 0.25, 0.125, 0.5, 0.125, 0.5, 0.125, 0.5, 0.125, 0.5, 0.625, 0.5, 0.625, 0.5, 0.625, 0.5, 0.625, 0.5, 0.625, 0.25, 0.625, 0.25, 0.625, 0.25, 0.625, 0.25, 0.625, 0.5, 0.625, 0.5, 0.625, 0.5, 0.625, 0.5, 0.375, 0.5, 0.125, 0.5, 0.125, 0.5, 0.375, 0.5, 0.625, 0.5, 0.625, 0.25, 0.625, 0.25, 0.625, 0.5, 0.625, 0.25, 0.625, 0.25, 0.625, 0.25, 0.625, 0.25, 0.625, 0.25, 0.625, 0.5, 0.625, 0.5, 0.625, 0.25, 0.625, 0.25, 0.625, 0.25, 0.625, 0.25, 0.625, 0.25, 0.625, 0.5, 0.4375, 0.5, 0.4375, 0.5, 0.625, 0.5, 0.625, 0.5, 0.625, 0.5, 0.625, 0.5, 0.625, 0.5, 0.625, 0.5, 0.625, 0.5, 0.625, 0.5, 0.625, 0.5, 0.625, 0.5, 0.625, 0.5, 0.625, 0.5, 0.625, 0.5, 0.625, 0.25, 0.625, 0.25, 0.625, 0.25, 0.625, 0.25, 0.625, 0.5, 0.625, 0.5, 0.625, 0.5, 0.625, 0.5, 0.625, 0.5, 0.625, 0.5, 0.625, 0.5, 0.625, 0.5, 0.625, 0.5, 0.625, 0.5, 0.625, 0.5, 0.625, 0.5, 0.875, 0.5, 0.875, 0.5, 0.875, 0.5, 0.875, 0.5, 0.625, 0.25, 0.625, 0.25, 0.625, 0.25, 0.625, 0.25, 0.875, 0.5, 0.625, 0.5, 0.625, 0.5, 0.875, 0.5, 0.375, 0.5, 0.375, 0.5, 0.375, 0.5, 0.375, 0.5, 0.625, 0.5, 0.625, 0.5, 0.625, 0.5, 0.625, 0.5, 0.125, 0.5, 0.125, 0.5, 0.125, 0.5, 0.125, 0.5, 0.625, 0.25, 0.625, 0.25, 0.625, 0.25, 0.625, 0.25, 0.625, 0.5, 0.625, 0.5, 0.625, 0.5, 0.625, 0.5, 0.375, 0.5, 0.375, 0.5, 0.375, 0.5, 0.375, 0.5, 0.875, 0.5, 0.625, 0.5, 0.625, 0.5, 0.875, 0.5, 0.625, 0.25, 0.625, 0.25, 0.625, 0.25, 0.625, 0.25, 0.875, 0.5, 0.875, 0.5, 0.875, 0.5, 0.875, 0.5, 0.625, 0.5, 0.625, 0.5, 0.625, 0.5, 0.625, 0.5, 0.625, 0.5, 0.625, 0.5, 0.625, 0.5, 0.625, 0.5, 0.625, 0.5, 0.625, 0.5, 0.625, 0.5, 0.625, 0.5, 0.625, 0.25, 0.625, 0.25, 0.625, 0.25, 0.625, 0.25, 0.625, 0.5, 0.625, 0.5, 0.625, 0.5, 0.625, 0.5, 0.625, 0.5, 0.625, 0.5, 0.625, 0.5, 0.625, 0.5, 0.625, 0.5, 0.625, 0.5, 0.625, 0.5, 0.625, 0.5, 0.625, 0.5, 0.4375, 0.5, 0.4375, 0.5, 0.625, 0.5, 0.625, 0.25, 0.625, 0.25, 0.625, 0.25, 0.625, 0.25, 0.625, 0.25, 0.625, 0.5, 0.625, 0.5, 0.625, 0.25, 0.625, 0.5, 0.625, 0.5, 0.625, 0.5, 0.625, 0.5, 0.625, 0.5, 0.625, 0.5, 0.625, 0.5, 0.625, 0.5, 0.625, 0.5, 0.625, 0.5, 0.625, 0.5, 0.625, 0.5, 0.625, 0.5, 0.625, 0.5, 0.625, 0.5, 0.625, 0.5, 0.875, 0.5, 0.875, 0.5, 0.875, 0.5, 0.875, 0.5, 0.375, 0.5, 0.375, 0.5, 0.375, 0.5, 0.375, 0.5, 0.625, 0.5, 0.625, 0.5, 0.625, 0.5, 0.625, 0.5, 0.625, 0.25, 0.625, 0.25, 0.625, 0.25, 0.625, 0.25, 0.875, 0.5, 0.875, 0.5, 0.875, 0.5, 0.875, 0.5, 0.625, 0.5, 0.625, 0.5, 0.625, 0.5, 0.625, 0.5, 0.625, 0.25, 0.625, 0.25, 0.625, 0.25, 0.625, 0.25, 0.4375, 0.25, 0.625, 0.25, 0.625, 0.25, 0.4375, 0.25, 0.625, 0.25, 0.625, 0.25, 0.625, 0.25, 0.625, 0.25, 0.625, 0.5, 0.625, 0.5, 0.625, 0.5, 0.625, 0.5, 0.875, 0.5, 0.875, 0.5, 0.875, 0.5, 0.875, 0.5, 0.625, 0.5, 0.625, 0.5, 0.625, 0.5, 0.625, 0.5, 0.625, 0.5, 0.625, 0.5, 0.625, 0.5, 0.625, 0.5, 0.375, 0.5, 0.375, 0.5, 0.375, 0.5, 0.375, 0.5, 0.625, 0.25, 0.625, 0.25, 0.625, 0.25, 0.625, 0.25, 0.125, 0.5, 0.125, 0.5, 0.125, 0.5, 0.125, 0.5, 0.625, 0.5, 0.625, 0.5, 0.625, 0.5, 0.625, 0.5, 0.625, 0.25, 0.625, 0.25, 0.625, 0.25, 0.625, 0.25, 0.625, 0.5, 0.625, 0.5, 0.625, 0.5, 0.625, 0.5, 0.625, 0.25, 0.625, 0.25, 0.625, 0.25, 0.625, 0.25, 0.4375, 0.25, 0.625, 0.25, 0.625, 0.25, 0.4375, 0.25, 0.625, 0.25, 0.625, 0.25, 0.625, 0.25, 0.625, 0.25, 0.625, 0.25, 0.625, 0.25, 0.625, 0.25, 0.625, 0.25, 0.625, 0.25, 0.625, 0.25, 0.625, 0.25, 0.625, 0.25, 0.625, 0.5, 0.625, 0.5, 0.625, 0.5, 0.625, 0.5, 0.625, 0.25, 0.625, 0.25, 0.625, 0.25, 0.625, 0.25, 0.125, 0.5, 0.125, 0.5, 0.125, 0.5, 0.125, 0.5, 0.625, 0.5, 0.625, 0.5, 0.625, 0.5, 0.625, 0.5, 0.375, 0.5, 0.375, 0.5, 0.375, 0.5, 0.375, 0.5, 0.625, 0.25, 0.625, 0.25, 0.625, 0.25, 0.625, 0.25, 0.375, 0.5, 0.125, 0.5, 0.125, 0.5, 0.375, 0.5, 0.625, 0.5, 0.625, 0.5, 0.625, 0.5, 0.625, 0.5, 0.625, 0.5, 0.625, 0.5, 0.625, 0.5, 0.625, 0.5, 0.625, 0.5, 0.625, 0.25, 0.625, 0.25, 0.625, 0.5, 0.625, 0.25, 0.625, 0.25, 0.625, 0.25, 0.625, 0.25, 0.875, 0.5, 0.625, 0.5, 0.625, 0.5, 0.875, 0.5, 0.625, 0.25, 0.625, 0.25, 0.625, 0.25, 0.625, 0.25, 0.625, 0.25, 0.625, 0.25, 0.625, 0.25, 0.625, 0.25, 0.625, 0.5, 0.625, 0.5, 0.625, 0.5, 0.625, 0.5, 0.625, 0.5, 0.4375, 0.5, 0.4375, 0.5, 0.625, 0.5, 0.625, 0.5, 0.625, 0.5, 0.625, 0.5, 0.625, 0.5, 0.125, 0.5, 0.125, 0.5, 0.125, 0.5, 0.125, 0.5, 0.625, 0.25, 0.625, 0.25, 0.625, 0.25, 0.625, 0.25, 0.625, 0.25, 0.625, 0.5, 0.625, 0.5, 0.625, 0.25, 0.625, 0.25, 0.625, 0.25, 0.625, 0.25, 0.625, 0.25, 0.625, 0.5, 0.625, 0.5, 0.625, 0.5, 0.625, 0.5, 0.625, 0.5, 0.625, 0.5, 0.625, 0.5, 0.625, 0.5, 0.625, 0.25, 0.625, 0.25, 0.625, 0.25, 0.625, 0.25, 0.125, 0.5, 0.125, 0.5, 0.125, 0.5, 0.125, 0.5, 0.625, 0.5, 0.625, 0.5, 0.625, 0.5, 0.625, 0.5, 0.125, 0.6875, 0.125, 0.75, 0.125, 0.6875, 0.4375, 0.5, 0.4375, 0.5, 0.375, 0.5, 0.625, 1.0, 0.625, 1.0, 0.625, 1.0, 0.625, 0.5, 0.625, 0.5, 0.625, 0.5, 0.625, 0.5, 0.625, 0.5, 0.625, 0.5, 0.625, 0.5, 0.625, 0.5, 0.625, 0.5, 0.625, 0.5, 0.625, 0.5, 0.625, 0.5, 0.625, 0.5, 0.625, 0.5, 0.625, 0.5, 0.125, 0.6875, 0.375, 0.6875, 0.375, 0.75, 0.125, 0.75, 0.125, 0.75, 0.125, 0.75, 0.125, 0.6875, 0.125, 0.6875, 0.125, 0.5, 0.125, 0.6875, 0.125, 0.6875, 0.125, 0.5, 0.4375, 1.0, 0.625, 1.0, 0.625, 1.0, 0.4375, 1.0, 0.125, 0.6875, 0.125, 0.6875, 0.125, 0.75, 0.125, 0.75, 0.375, 0.6875, 0.375, 0.6875, 0.4375, 0.75, 0.4375, 0.75, 0.625, 0.5, 0.625, 0.5, 0.625, 0.5, 0.625, 0.5, 0.375, 0.6875, 0.375, 0.6875, 0.4375, 0.75, 0.4375, 0.75, 0.625, 1.0, 0.625, 1.0, 0.625, 1.0, 0.625, 1.0, 0.625, 0.5, 0.625, 0.5, 0.625, 0.5, 0.625, 0.5, 0.625, 1.0, 0.625, 1.0, 0.625, 1.0, 0.625, 1.0, 0.625, 1.0, 0.625, 1.0, 0.625, 1.0, 0.625, 1.0, 0.625, 0.5, 0.4375, 0.5, 0.4375, 0.5, 0.625, 0.5, 0.625, 0.75, 0.625, 0.75, 0.625, 0.6875, 0.625, 0.6875, 0.625, 0.5, 0.625, 0.5, 0.625, 0.5, 0.625, 0.5, 0.625, 0.5, 0.625, 0.5, 0.625, 0.5, 0.625, 0.5, 0.625, 1.0, 0.625, 1.0, 0.625, 1.0, 0.625, 1.0, 0.625, 0.25, 0.625, 0.25, 0.625, 0.25, 0.625, 0.25, 0.625, 0.75, 0.625, 1.0, 0.625, 1.0, 0.625, 0.75, 0.625, 1.0, 0.625, 1.0, 0.625, 1.0, 0.625, 1.0, 0.625, 0.0625, 0.625, 0.25, 0.625, 0.25, 0.625, 0.0625, 0.625, 1.0, 0.625, 1.0, 0.625, 1.0, 0.625, 1.0, 0.625, 0.6875, 0.625, 0.6875, 0.625, 0.75, 0.625, 0.75, 0.625, 0.6875, 0.625, 0.6875, 0.625, 0.75, 0.625, 0.75, 0.625, 1.0, 0.625, 1.0, 0.625, 1.0, 0.625, 1.0, 0.125, 0.5, 0.125, 0.5, 0.125, 0.5, 0.125, 0.5, 0.625, 0.5, 0.625, 0.5, 0.625, 0.5, 0.625, 0.5, 0.625, 0.25, 0.625, 0.25, 0.625, 0.25, 0.625, 0.25, 0.125, 0.5, 0.125, 0.5, 0.125, 0.5, 0.125, 0.5, 0.625, 0.5, 0.625, 0.5, 0.625, 0.5, 0.625, 0.5, 0.625, 0.25, 0.625, 0.25, 0.625, 0.25, 0.625, 0.25, 0.125, 0.5, 0.125, 0.5, 0.125, 0.5, 0.125, 0.5, 0.625, 0.5, 0.625, 0.5, 0.625, 0.5, 0.625, 0.5, 0.625, 0.5, 0.625, 0.5, 0.625, 0.5, 0.625, 0.5, 0.625, 0.25, 0.625, 0.25, 0.625, 0.25, 0.625, 0.25, 0.625, 0.25, 0.625, 0.25, 0.625, 0.25, 0.625, 0.25, 0.125, 0.5, 0.125, 0.5, 0.125, 0.5, 0.125, 0.5, 0.625, 0.25, 0.625, 0.25, 0.625, 0.25, 0.625, 0.25, 0.625, 0.5, 0.625, 0.5, 0.625, 0.5, 0.625, 0.5, 0.625, 0.5, 0.625, 0.5, 0.625, 0.5, 0.625, 0.5, 0.625, 0.5, 0.625, 0.5, 0.625, 0.5, 0.625, 0.5, 0.625, 0.5, 0.625, 0.5, 0.625, 0.5, 0.625, 0.5, 0.125, 0.5, 0.125, 0.5, 0.125, 0.5, 0.125, 0.5, 0.625, 0.5, 0.625, 0.5, 0.625, 0.5, 0.625, 0.5, 0.625, 0.5, 0.625, 0.5, 0.625, 0.5, 0.625, 0.5, 0.625, 0.5, 0.625, 0.5, 0.625, 0.5, 0.625, 0.5, 0.625, 0.5, 0.625, 0.5, 0.625, 0.5, 0.625, 0.5, 0.625, 0.5, 0.625, 0.5, 0.625, 0.5, 0.625, 0.5, 0.625, 0.5, 0.625, 0.5, 0.625, 0.5, 0.625, 0.5, 0.625, 0.5, 0.625, 0.5, 0.625, 0.5, 0.625, 0.5, 0.625, 0.5, 0.625, 0.5, 0.625, 0.5, 0.625, 0.5, 0.625, 0.5, 0.625, 0.25, 0.625, 0.25, 0.625, 0.5, 0.625, 0.5, 0.625, 0.5, 0.625, 0.5, 0.625, 0.5, 0.625, 0.5, 0.625, 0.5, 0.625, 0.5, 0.625, 0.5, 0.625, 0.5, 0.625, 0.5, 0.625, 0.5, 0.625, 0.5, 0.625, 0.5, 0.625, 0.5, 0.625, 0.5, 0.625, 0.5, 0.625, 0.5, 0.625, 0.5, 0.625, 0.5, 0.625, 0.5, 0.625, 0.5, 0.625, 0.5, 0.625, 0.5, 0.625, 0.5, 0.625, 0.25, 0.625, 0.5, 0.625, 0.5, 0.625, 0.25, 0.625, 0.5, 0.625, 0.5, 0.625, 0.5, 0.625, 0.5, 0.625, 0.5, 0.625, 0.5, 0.625, 0.5, 0.625, 0.5, 0.625, 0.5, 0.625, 0.5, 0.625, 0.5, 0.625, 0.5, 0.625, 0.5, 0.625, 0.5, 0.625, 0.5, 0.625, 0.5, 0.625, 0.5, 0.625, 0.5, 0.625, 0.5, 0.625, 0.5, 0.625, 0.5, 0.625, 0.5, 0.625, 0.5, 0.625, 0.5, 0.625, 0.5, 0.625, 0.5, 0.625, 0.5, 0.625, 0.5, 0.625, 0.5, 0.625, 0.5, 0.625, 0.5, 0.625, 0.5, 0.625, 0.5, 0.625, 0.5, 0.625, 0.5, 0.625, 0.5, 0.625, 0.5, 0.625, 0.5, 0.625, 0.5, 0.625, 0.5, 0.625, 0.5, 0.625, 0.5, 0.625, 0.5, 0.625, 0.5, 0.625, 0.75, 0.625, 0.75, 0.625, 0.6875, 0.625, 0.6875, 0.625, 0.5, 0.625, 0.5, 0.625, 0.5, 0.625, 0.5, 0.375, 0.5, 0.375, 0.5, 0.4375, 0.5, 0.4375, 0.5, 0.625, 0.5, 0.625, 0.5, 0.625, 0.5, 0.625, 0.5, 0.625, 0.5, 0.625, 0.5, 0.625, 0.5, 0.625, 0.5, 0.4375, 0.75, 0.4375, 0.75, 0.375, 0.6875, 0.375, 0.6875, 0.625, 0.5, 0.625, 0.5, 0.625, 0.5, 0.625, 0.5, 0.625, 0.6875, 0.625, 0.6875, 0.625, 0.75, 0.625, 0.75, 0.4375, 0.5, 0.4375, 0.5, 0.375, 0.5, 0.375, 0.5, 0.625, 0.5, 0.625, 0.5, 0.625, 0.5, 0.625, 0.5, 0.4375, 0.75, 0.4375, 0.75, 0.375, 0.6875, 0.375, 0.6875, 0.625, 0.5, 0.625, 0.5, 0.625, 0.5, 0.625, 0.5, 0.4375, 0.5, 0.4375, 0.5, 0.375, 0.5, 0.375, 0.5, 0.625, 0.5, 0.625, 0.5, 0.625, 0.5, 0.625, 0.5, 0.4375, 0.75, 0.4375, 0.75, 0.375, 0.6875, 0.375, 0.6875, 0.625, 0.5, 0.625, 0.5, 0.625, 0.5, 0.625, 0.5, 0.625, 0.5, 0.625, 0.5, 0.625, 0.5, 0.625, 0.5, 0.625, 0.5, 0.625, 0.5, 0.625, 0.5, 0.625, 0.5, 0.625, 0.5, 0.625, 0.5, 0.625, 0.5, 0.625, 0.5, 0.625, 0.5, 0.625, 0.5, 0.625, 0.5, 0.625, 0.5, 0.625, 0.5, 0.625, 0.5, 0.625, 0.5, 0.625, 0.5, 0.4375, 0.75, 0.4375, 0.75, 0.375, 0.6875, 0.375, 0.6875, 0.625, 0.5, 0.625, 0.5, 0.625, 0.5, 0.625, 0.5, 0.625, 0.75, 0.625, 0.75, 0.625, 0.6875, 0.625, 0.6875, 0.625, 0.5, 0.625, 0.5, 0.625, 0.5, 0.625, 0.5, 0.625, 0.5, 0.625, 0.5, 0.625, 0.5, 0.625, 0.5, 0.375, 0.5, 0.375, 0.5, 0.4375, 0.5, 0.4375, 0.5, 0.4375, 0.5, 0.4375, 0.5, 0.375, 0.5, 0.375, 0.5, 0.625, 0.6875, 0.625, 0.6875, 0.625, 0.75, 0.625, 0.75, 0.625, 0.5, 0.625, 0.5, 0.625, 0.5, 0.625, 0.5, 0.625, 0.5, 0.625, 0.5, 0.625, 0.5, 0.625, 0.5, 0.625, 0.5, 0.625, 0.5, 0.625, 0.5, 0.625, 0.5, 0.625, 0.5, 0.625, 0.5, 0.625, 0.5, 0.625, 0.5, 0.4375, 0.75, 0.4375, 0.75, 0.375, 0.6875, 0.375, 0.6875, 0.625, 0.25, 0.625, 0.25, 0.625, 0.25, 0.625, 0.25, 0.625, 0.5, 0.625, 0.5, 0.625, 0.5, 0.625, 0.5, 0.125, 0.5, 0.125, 0.5, 0.125, 0.5, 0.125, 0.5, 0.625, 0.25, 0.625, 0.25, 0.625, 0.25, 0.625, 0.25, 0.375, 0.5, 0.375, 0.5, 0.4375, 0.5, 0.4375, 0.5, 0.625, 0.25, 0.625, 0.25, 0.625, 0.25, 0.625, 0.25, 0.625, 0.5, 0.625, 0.5, 0.625, 0.5, 0.625, 0.5, 0.625, 0.5, 0.625, 0.5, 0.625, 0.5, 0.625, 0.5, 0.625, 0.5, 0.625, 0.5, 0.625, 0.5, 0.625, 0.5, 0.625, 0.5, 0.625, 0.5, 0.625, 0.5, 0.625, 0.5, 0.625, 0.25, 0.625, 0.25, 0.625, 0.25, 0.625, 0.25, 0.625, 0.5, 0.625, 0.5, 0.625, 0.5, 0.625, 0.5, 0.375, 0.5, 0.375, 0.5, 0.4375, 0.5, 0.4375, 0.5, 0.625, 0.25, 0.625, 0.25, 0.625, 0.25, 0.625, 0.25, 0.625, 0.25, 0.625, 0.25, 0.625, 0.25, 0.625, 0.25, 0.4375, 0.5, 0.4375, 0.5, 0.375, 0.5, 0.375, 0.5, 0.625, 0.5, 0.625, 0.5, 0.625, 0.5, 0.625, 0.5, 0.625, 0.5, 0.625, 0.5, 0.625, 0.5, 0.625, 0.5, 0.625, 0.25, 0.625, 0.25, 0.625, 0.25, 0.625, 0.25, 0.625, 0.25, 0.625, 0.25, 0.625, 0.25, 0.625, 0.25, 0.625, 0.25, 0.625, 0.25, 0.625, 0.25, 0.625, 0.25, 0.125, 0.5, 0.125, 0.5, 0.125, 0.5, 0.125, 0.5, 0.625, 0.25, 0.625, 0.25, 0.625, 0.25, 0.625, 0.25, 0.125, 0.5, 0.125, 0.5, 0.125, 0.5, 0.125, 0.5, 0.625, 0.25, 0.625, 0.25, 0.625, 0.25, 0.625, 0.25, 0.625, 0.5, 0.625, 0.5, 0.625, 0.5, 0.625, 0.5, 0.4375, 0.5, 0.4375, 0.5, 0.375, 0.5, 0.375, 0.5, 0.625, 0.5, 0.625, 0.5, 0.625, 0.5, 0.625, 0.5, 0.625, 0.25, 0.625, 0.25, 0.625, 0.25, 0.625, 0.25, 0.625, 0.5, 0.625, 0.5, 0.625, 0.5, 0.625, 0.5, 0.625, 0.5, 0.625, 0.5, 0.625, 0.5, 0.625, 0.5, 0.125, 0.5, 0.125, 0.5, 0.125, 0.5, 0.125, 0.5, 0.625, 0.25, 0.625, 0.25, 0.625, 0.25, 0.625, 0.25, 0.4375, 0.5, 0.4375, 0.5, 0.375, 0.5, 0.375, 0.5, 0.625, 0.5, 0.625, 0.5, 0.625, 0.5, 0.625, 0.5, 0.625, 0.5, 0.625, 0.5, 0.625, 0.5, 0.625, 0.5, 0.125, 0.5, 0.125, 0.6875, 0.125, 0.6875, 0.125, 0.5])
me_cube_004.materials.append(mat_walls)
me_cube_004.materials.append(mat_ground)
me_cube_004.materials.append(mat_material_001)
me_cube_004.use_remesh_fix_poles = True
me_cube_004.use_remesh_preserve_attributes = False
me_cube_004.update()

# ---- objects
ob_cube = bpy.data.objects.new('Cube', me_cube_004)

# ---- transforms, parenting, visibility, modifiers, constraints
ob_cube.location = (-8.196e-08, 1.778, 1.788e-07)

# ---- collection membership
col_collection.objects.link(ob_cube)

# ---- scene / render settings (as saved in the file)
scene.frame_start = 1; scene.frame_end = 250; scene.frame_set(1)
scene.render.engine = 'BLENDER_EEVEE_NEXT'
scene.cycles.use_denoising = False
scene.cycles.samples = 128
scene.cycles.sampling_pattern = 'TABULATED_SOBOL'
scene.cycles.use_adaptive_sampling = False
scene.cycles.use_light_tree = False
scene.view_settings.view_transform = 'Filmic'
bpy.context.view_layer.update()

# ---- added for rendering (the .blend has no active camera): camera
cam_auto = bpy.data.cameras.new('AutoCamera')
cam_auto.lens = 50.0
cam_auto.sensor_width = 36.0
cam_auto.clip_end = 1000.0
ob_auto_camera = bpy.data.objects.new('AutoCamera', cam_auto)
scene.collection.objects.link(ob_auto_camera)
ob_auto_camera.location = (16.288, -12.4178, 13.5054)
ob_auto_camera.rotation_euler = (1.09748, -7.21219e-08, 0.694738)
scene.camera = ob_auto_camera
bpy.context.view_layer.update()
